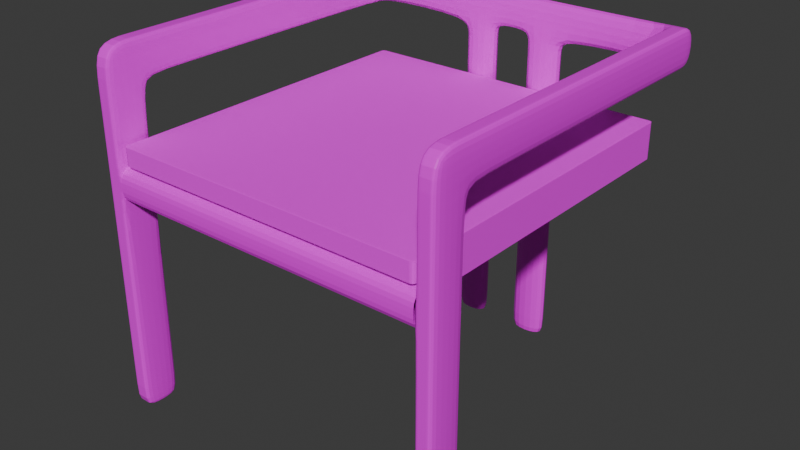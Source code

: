 # Source: silla.blend  (saved by Blender 4.1.23; exported with 4.5.12 LTS)
import bpy
from mathutils import Matrix  # noqa: F401  (used for matrix-valued properties, if any)

bpy.ops.wm.read_factory_settings(use_empty=True)
scene = bpy.context.scene
scene.name = 'Scene'

# ---- collections
col_collection = bpy.data.collections.new('Collection'); scene.collection.children.link(col_collection)

# ---- images (referenced by path relative to the original .blend; pixels are not part of the script)
import os
ASSET_DIR = os.environ.get("B2B_ASSET_DIR", "")  # directory of the original .blend (textures are referenced by path, not embedded)
HERE = os.path.dirname(os.path.abspath(__file__))  # packed textures are extracted next to this script under _unpacked/

def load_image(name, relpath, width, height, colorspace="sRGB"):
    """Load a texture the original file referenced (path relative to the .blend, or extracted next to this script)."""
    p = next((c for c in (os.path.join(HERE, relpath), os.path.join(ASSET_DIR, relpath)) if relpath and os.path.exists(c)), "")
    if p:
        img = bpy.data.images.load(p, check_existing=True)
        img.name = name
    else:  # same state as the original file: an image datablock whose file is absent (Cycles renders it pink)
        img = bpy.data.images.new(name, width, height)
        img.source = "FILE"
        img.filepath = "//" + (relpath or name)
    img.colorspace_settings.name = colorspace
    return img
img_wood051_1k_jpg_color_jpg = load_image('Wood051_1K-JPG_Color.jpg', 'Wood051_1K-JPG_Color.jpg', 1024, 1024, 'sRGB')
img_fabric061_1k_jpg_color_jpg = load_image('Fabric061_1K-JPG_Color.jpg', 'Fabric061_1K-JPG_Color.jpg', 1024, 1024, 'sRGB')

# ---- materials (node trees are filled in below, after node groups)
mat_estructura = bpy.data.materials.new('estructura')
mat_estructura.use_transparent_shadow = False
mat_asiento = bpy.data.materials.new('asiento')
mat_asiento.alpha_threshold = 0.0
mat_asiento.use_transparent_shadow = False
mat_asiento.roughness = 0.5
mat_asiento.line_color = (0.0, 0.0, 0.0, 1.0)

# ---- material node trees
mat_estructura.use_nodes = True; mat_estructura.node_tree.nodes.clear()
_N = mat_estructura.node_tree.nodes; _L = mat_estructura.node_tree.links
n0 = _N.new('ShaderNodeBsdfPrincipled'); n0.name = 'Principled BSDF'; n0.location = (10, 300)
n0.inputs[2].default_value = 0.2045
n1 = _N.new('ShaderNodeOutputMaterial'); n1.name = 'Material Output'; n1.location = (300, 300)
n2 = _N.new('ShaderNodeTexImage'); n2.name = 'Image Texture'; n2.location = (-356, 250)
n2.image = img_wood051_1k_jpg_color_jpg
_L.new(n0.outputs[0], n1.inputs[0])
_L.new(n2.outputs[0], n0.inputs[0])
n1.is_active_output = True
mat_asiento.use_nodes = True; mat_asiento.node_tree.nodes.clear()
_N = mat_asiento.node_tree.nodes; _L = mat_asiento.node_tree.links
n0 = _N.new('ShaderNodeOutputMaterial'); n0.name = 'Material Output'; n0.location = (300, 300)
n1 = _N.new('ShaderNodeBsdfPrincipled'); n1.name = 'Principled BSDF'; n1.location = (10, 300)
n1.inputs[2].default_value = 1.0
n1.inputs[3].default_value = 1.45
n2 = _N.new('ShaderNodeTexImage'); n2.name = 'Image Texture'; n2.location = (-465, 174)
n2.image = img_fabric061_1k_jpg_color_jpg
_L.new(n1.outputs[0], n0.inputs[0])
_L.new(n2.outputs[0], n1.inputs[0])
n0.is_active_output = True

# ---- world
world_world = bpy.data.worlds.new('World'); scene.world = world_world
world_world.use_nodes = True; world_world.node_tree.nodes.clear()
_N = world_world.node_tree.nodes; _L = world_world.node_tree.links
n0 = _N.new('ShaderNodeOutputWorld'); n0.name = 'World Output'; n0.location = (300, 300)
n1 = _N.new('ShaderNodeBackground'); n1.name = 'Background'; n1.location = (10, 300)
n1.inputs[0].default_value = (0.05088, 0.05088, 0.05088, 1.0)
_L.new(n1.outputs[0], n0.inputs[0])
n0.is_active_output = True
world_world.color = (0.05088, 0.05088, 0.05088)
world_world.use_sun_shadow = False
world_world.sun_shadow_jitter_overblur = 0.0

# ---- meshes
me_cube_002 = bpy.data.meshes.new('Cube.002')
me_cube_002.from_pydata([(-2.0, -1.0, -1.0), (-2.0, -1.0, 1.0), (-2.0, 1.0, -1.0), (-2.0, 1.0, 1.0), (1.192e-07, -1.0, -1.0), (1.192e-07, -1.0, 1.0), (1.192e-07, 1.0, -1.0), (1.192e-07, 1.0, 1.0), (-2.0, -1.0, 0.2), (-2.0, 1.0, 0.2), (1.192e-07, 1.0, 0.2), (1.192e-07, -1.0, 0.2), (-2.0, -1.0, 0.4), (-2.0, 1.0, 0.4), (1.192e-07, 1.0, 0.4), (1.192e-07, -1.0, 0.4), (1.192e-07, 1.0, 0.4), (1.192e-07, 1.0, 0.2), (1.192e-07, -1.0, 0.4), (1.192e-07, -1.0, 0.2), (-2.0, -1.0, 0.799), (-2.0, 1.0, 0.799), (1.192e-07, 1.0, 0.799), (1.192e-07, -1.0, 0.799), (-2.0, 19.0, 1.0), (1.192e-07, 19.0, 1.0), (-2.0, 19.0, 0.799), (1.192e-07, 19.0, 0.799), (-1.919, 17.49, 1.002), (-1.919, 17.49, 0.8006), (1.192e-07, 17.02, 0.799), (0.08136, 17.49, 1.002), (1.192e-07, 19.0, 1.0), (1.192e-07, 19.0, 0.799), (1.192e-07, 17.02, 1.0), (1.192e-07, 17.02, 0.799), (-2.0, 17.99, 1.0), (1.192e-07, 17.99, 1.0), (-2.0, 17.99, 0.799), (1.192e-07, 17.99, 0.799), (1.192e-07, 17.99, 1.0), (1.192e-07, 17.99, 0.799), (16.0, 19.0, 1.0), (16.0, 19.0, 0.799), (16.0, 17.99, 1.0), (16.0, 17.99, 0.799), (12.0, 17.99, 1.0), (12.0, 19.0, 1.0), (12.0, 19.0, 0.799), (12.0, 17.99, 0.799), (18.0, 19.0, 1.0), (18.0, 19.0, 0.799), (18.0, 17.99, 1.0), (18.0, 17.99, 0.799), (16.0, 19.0, -1.001), (16.0, 17.99, -1.001), (12.0, 19.0, -1.001), (12.0, 17.99, -1.001), (38.0, 19.0, 1.0), (38.0, 19.0, 0.799), (38.0, 17.99, 1.0), (38.0, 17.99, 0.799), (36.0, 19.0, 0.799), (36.0, 17.99, 0.799), (36.0, 19.0, 1.0), (36.0, 17.99, 1.0), (38.0, -1.01, 0.799), (38.0, -1.01, 1.0), (36.0, -1.01, 0.799), (36.0, -1.01, 1.0), (19.8, 17.99, 0.799), (19.8, 17.99, 1.0), (19.8, 19.0, 0.799), (19.8, 19.0, 1.0), (24.09, 19.0, 0.799), (24.09, 19.0, 1.0), (24.09, 17.99, 0.799), (24.09, 17.99, 1.0), (24.09, 17.99, -1.001), (19.8, 17.99, -1.001), (19.8, 19.0, -1.001), (24.09, 19.0, -1.001), (38.0, 0.9852, 1.0), (38.0, 0.9852, 0.799), (36.0, 0.9852, 0.799), (36.0, 0.9852, 1.0), (38.0, -1.01, -1.001), (36.0, -1.01, -1.001), (36.0, 0.9852, -1.001), (38.0, 0.9852, -1.001), (1.192e-07, 1.0, 0.4), (1.192e-07, 1.0, 0.2), (1.192e-07, -1.0, 0.4), (1.192e-07, -1.0, 0.2), (36.0, 1.0, 0.4), (36.0, 1.0, 0.2), (36.0, -1.0, 0.4), (36.0, -1.0, 0.2), (36.0, -1.01, 0.2001), (38.0, -1.01, 0.2001), (36.0, 0.9852, 0.2001), (38.0, 0.9852, 0.2001), (38.0, -1.01, 0.401), (38.0, 0.9852, 0.401), (36.0, -1.01, 0.401), (36.0, 0.9852, 0.401), (19.98, 1.0, 0.2), (19.98, -1.0, 0.2), (19.98, 1.0, 0.4), (19.98, -1.0, 0.4), (23.98, 1.0, 0.2), (23.98, 1.0, 0.4), (23.98, -1.0, 0.4), (23.98, -1.0, 0.2), (15.98, -1.0, 0.2), (15.98, 1.0, 0.2), (15.98, 1.0, 0.4), (15.98, -1.0, 0.4), (12.07, -1.0, 0.2), (12.07, 1.0, 0.2), (12.07, 1.0, 0.4), (12.07, -1.0, 0.4), (-2.0, 1.0, 0.3), (1.192e-07, 1.0, 0.3), (1.192e-07, -1.0, 0.3), (-2.0, -1.0, 0.3), (1.192e-07, 1.0, 0.3), (1.192e-07, -1.0, 0.3), (1.192e-07, 1.0, 0.3), (1.192e-07, -1.0, 0.3), (36.0, 1.0, 0.3), (36.0, -1.0, 0.3), (19.98, -1.0, 0.3), (19.98, 1.0, 0.3), (23.98, -1.0, 0.3), (23.98, 1.0, 0.3), (15.98, 1.0, 0.3), (15.98, -1.0, 0.3), (12.07, -1.0, 0.3), (12.07, 1.0, 0.3), (19.89, 18.0, 0.2999), (19.89, 18.0, 0.2011), (24.04, 18.0, 0.2011), (24.04, 18.0, 0.2999), (12.07, 1.0, 0.2), (15.98, 1.0, 0.2), (15.98, 1.0, 0.3), (12.07, 1.0, 0.3), (12.03, 18.0, 0.2004), (15.99, 18.0, 0.2004), (15.99, 18.0, 0.2999), (12.03, 18.0, 0.2999), (24.09, 19.0, 0.2023), (19.8, 19.0, 0.2023), (24.09, 19.0, 0.2999), (19.8, 19.0, 0.2999), (16.0, 19.0, 0.2008), (12.0, 19.0, 0.2008), (16.0, 19.0, 0.2999), (12.0, 19.0, 0.2999), (24.09, 19.0, 0.3527), (19.8, 19.0, 0.3527), (24.04, 17.99, 0.3528), (19.88, 17.99, 0.3528), (24.04, 17.55, 0.2011), (24.04, 17.55, 0.2999), (19.89, 17.55, 0.2999), (19.89, 17.55, 0.2011), (24.09, 19.0, -0.9645), (19.8, 19.0, -0.9645), (24.09, 17.99, -0.9645), (19.8, 17.99, -0.9645), (24.09, 19.0, 0.7542), (19.8, 19.0, 0.7542), (19.81, 17.99, 0.7542), (24.09, 17.99, 0.7542), (16.0, 19.0, 0.7462), (12.0, 17.99, 0.7462), (12.0, 19.0, 0.7462), (16.0, 17.99, 0.7462), (12.03, 17.99, 0.3385), (12.0, 19.0, 0.3384), (15.99, 17.99, 0.3385), (16.0, 19.0, 0.3384), (12.0, 19.0, -0.9591), (16.0, 19.0, -0.9591), (16.0, 17.99, -0.9591), (12.0, 17.99, -0.9591), (12.03, 17.65, 0.2999), (12.03, 17.65, 0.2004), (15.99, 17.65, 0.2004), (15.99, 17.65, 0.2999), (23.99, 1.371, 0.3), (19.98, 1.371, 0.3), (23.99, 1.371, 0.2), (19.98, 1.371, 0.2), (-2.0, 1.0, -0.9384), (1.192e-07, 1.0, -0.9384), (1.192e-07, -1.0, -0.9384), (-2.0, -1.0, -0.9384), (36.0, -1.01, -0.9531), (36.0, 0.9852, -0.9531), (38.0, -1.01, -0.9531), (38.0, 0.9852, -0.9531), (38.0, 1.502, 0.799), (36.0, 1.502, 1.0), (38.0, 1.502, 1.0), (36.0, 1.502, 0.799), (-2.0, 1.644, 0.799), (1.192e-07, 1.644, 0.799), (-2.0, 1.644, 1.0), (1.192e-07, 1.644, 1.0), (38.0, 17.35, 0.799), (36.0, 17.35, 1.0), (38.0, 17.35, 1.0), (36.0, 17.35, 0.799), (37.48, 19.0, 0.799), (37.48, 19.0, 1.0), (37.48, 17.99, 0.799), (37.48, 17.99, 1.0), (37.48, -1.01, 0.799), (37.48, -1.01, 1.0), (37.48, 0.9852, 0.799), (37.48, 0.9852, 1.0), (37.48, -1.01, -1.001), (37.48, 0.9852, -1.001), (37.48, 0.9852, 0.2001), (37.48, -1.01, 0.2001), (37.48, -1.01, 0.401), (37.48, 0.9852, 0.401), (37.48, 0.9852, -0.9531), (37.48, -1.01, -0.9531), (37.48, 1.502, 1.0), (37.48, 1.502, 0.799), (37.48, 17.35, 0.799), (37.48, 17.35, 1.0), (36.48, 17.99, 0.799), (36.48, 17.99, 1.0), (36.48, -1.01, 0.799), (36.48, -1.01, 1.0), (36.48, 0.9852, 0.799), (36.48, -1.01, -1.001), (36.48, 0.9852, -1.001), (36.48, 0.9852, 0.2001), (36.48, 0.9852, 0.401), (36.48, 0.9852, -0.9531), (36.48, 1.502, 0.799), (36.48, 17.35, 0.799), (36.48, 19.0, 0.799), (36.48, 19.0, 1.0), (36.48, 0.9852, 1.0), (36.48, -1.01, 0.2001), (36.48, -1.01, 0.401), (36.48, -1.01, -0.9531), (36.48, 1.502, 1.0), (36.48, 17.35, 1.0), (-1.609, 1.0, -1.0), (-1.609, 1.0, 1.0), (-1.609, -1.0, -1.0), (-1.609, -1.0, 1.0), (-1.609, -1.0, 0.2), (-1.609, 1.0, 0.2), (-1.609, -1.0, 0.4), (-1.609, 1.0, 0.4), (-1.609, -1.0, 0.799), (-1.609, 1.0, 0.799), (-1.609, 19.0, 1.0), (-1.609, 19.0, 0.799), (-1.527, 17.49, 1.002), (-1.543, 17.39, 0.8003), (-1.609, 17.99, 1.0), (-1.609, 17.99, 0.799), (-1.609, 1.0, 0.3), (-1.609, -1.0, 0.3), (-1.609, 1.0, -0.9384), (-1.609, -1.0, -0.9384), (-1.609, 1.644, 0.799), (-1.609, 1.644, 1.0), (-0.4915, 1.0, 1.0), (-0.4915, -1.0, -1.0), (-0.4915, 1.0, 0.2), (-0.4915, 1.0, 0.4), (-0.4915, 1.0, 0.799), (-0.4915, 19.0, 1.0), (-0.4915, 19.0, 0.799), (-0.4716, 17.13, 0.7994), (-0.4915, 17.99, 0.799), (-0.4915, 1.0, 0.3), (-0.4915, 1.0, -0.9384), (-0.4915, 1.644, 0.799), (-0.4915, 1.0, -1.0), (-0.4915, -1.0, 1.0), (-0.4915, -1.0, 0.2), (-0.4915, -1.0, 0.4), (-0.4915, -1.0, 0.799), (-0.4102, 17.49, 1.002), (-0.4915, 17.99, 1.0), (-0.4915, -1.0, 0.3), (-0.4915, -1.0, -0.9384), (-0.4915, 1.644, 1.0), (16.0, 19.0, 0.1782), (12.0, 19.0, 0.1782), (15.99, 18.0, 0.1778), (12.03, 18.0, 0.1778), (24.09, 19.0, 0.1695), (19.8, 19.0, 0.1695), (19.89, 17.99, 0.1684), (24.04, 17.99, 0.1684)], [], [(20, 1, 3, 21), (38, 36, 24, 26), (22, 7, 5, 23), (264, 259, 1, 20), (290, 6, 4, 279), (257, 3, 1, 259), (275, 260, 8, 199), (197, 10, 11, 198), (288, 280, 10, 197), (199, 8, 9, 196), (273, 262, 12, 125), (11, 10, 17, 19), (287, 281, 14, 123), (125, 12, 13, 122), (19, 17, 91, 93), (124, 11, 19, 127), (123, 14, 16, 126), (14, 15, 18, 16), (262, 264, 20, 12), (14, 22, 23, 15), (281, 282, 22, 14), (12, 20, 21, 13), (284, 283, 25, 27), (271, 38, 26, 267), (296, 37, 25, 283), (27, 25, 32, 33), (211, 209, 30, 31), (299, 211, 31, 295), (276, 208, 29, 269), (208, 210, 28, 29), (47, 46, 44, 42), (37, 31, 34, 40), (31, 30, 35, 34), (39, 27, 33, 41), (30, 39, 41, 35), (25, 37, 40, 32), (34, 35, 41, 40), (295, 31, 37, 296), (269, 29, 38, 271), (29, 28, 36, 38), (45, 43, 51, 53), (185, 186, 55, 54), (48, 47, 42, 43), (46, 49, 45, 44), (40, 41, 49, 46), (33, 32, 47, 48), (41, 33, 48, 49), (32, 40, 46, 47), (218, 216, 59, 61), (43, 42, 50, 51), (44, 45, 53, 52), (42, 44, 52, 50), (57, 56, 54, 55), (186, 187, 57, 55), (187, 184, 56, 57), (184, 185, 54, 56), (60, 61, 59, 58), (216, 217, 58, 59), (83, 82, 67, 66), (217, 219, 60, 58), (75, 77, 65, 64), (77, 76, 63, 65), (74, 75, 64, 62), (76, 74, 62, 63), (221, 220, 66, 67), (85, 84, 68, 69), (250, 85, 69, 239), (253, 200, 87, 241), (53, 51, 72, 70), (51, 50, 73, 72), (52, 53, 70, 71), (50, 52, 71, 73), (168, 170, 78, 81), (72, 73, 75, 74), (71, 70, 76, 77), (73, 71, 77, 75), (79, 80, 81, 78), (169, 168, 81, 80), (171, 169, 80, 79), (170, 171, 79, 78), (233, 204, 83, 222), (254, 205, 85, 250), (205, 207, 84, 85), (204, 206, 82, 83), (225, 89, 86, 224), (200, 201, 88, 87), (203, 202, 86, 89), (230, 203, 89, 225), (113, 110, 95, 97), (126, 16, 90, 128), (16, 18, 92, 90), (127, 19, 93, 129), (137, 114, 107, 132), (135, 111, 94, 130), (111, 112, 96, 94), (134, 113, 97, 131), (229, 103, 101, 226), (103, 102, 99, 101), (116, 117, 109, 108), (252, 104, 98, 251), (238, 68, 104, 252), (68, 84, 105, 104), (83, 66, 102, 103), (222, 83, 103, 229), (136, 116, 108, 133), (114, 115, 106, 107), (132, 107, 113, 134), (108, 109, 112, 111), (133, 108, 111, 135), (107, 106, 110, 113), (118, 119, 115, 114), (139, 120, 116, 136), (120, 121, 117, 116), (138, 118, 114, 137), (129, 93, 118, 138), (90, 92, 121, 120), (128, 90, 120, 139), (93, 91, 119, 118), (91, 128, 139, 119), (92, 129, 138, 121), (121, 138, 137, 117), (139, 136, 146, 147), (165, 164, 142, 143), (109, 132, 134, 112), (115, 136, 133, 106), (112, 134, 131, 96), (110, 135, 130, 95), (117, 137, 132, 109), (18, 127, 129, 92), (17, 126, 128, 91), (10, 123, 126, 17), (15, 124, 127, 18), (8, 125, 122, 9), (280, 287, 123, 10), (260, 273, 125, 8), (166, 165, 143, 140), (164, 167, 141, 142), (167, 166, 140, 141), (189, 188, 151, 148), (136, 115, 145, 146), (119, 139, 147, 144), (115, 119, 144, 145), (190, 189, 148, 149), (188, 191, 150, 151), (191, 190, 149, 150), (140, 155, 153, 141), (155, 154, 152, 153), (154, 143, 142, 152), (160, 162, 143, 154), (161, 160, 154, 155), (163, 161, 155, 140), (162, 163, 140, 143), (159, 158, 156, 157), (151, 159, 157, 148), (158, 150, 149, 156), (183, 182, 150, 158), (182, 180, 151, 150), (180, 181, 159, 151), (181, 183, 158, 159), (175, 174, 163, 162), (174, 173, 161, 163), (173, 172, 160, 161), (172, 175, 162, 160), (195, 193, 166, 167), (194, 195, 167, 164), (193, 192, 165, 166), (192, 194, 164, 165), (307, 306, 171, 170), (306, 305, 169, 171), (305, 304, 168, 169), (304, 307, 170, 168), (74, 76, 175, 172), (72, 74, 172, 173), (70, 72, 173, 174), (76, 70, 174, 175), (48, 43, 176, 178), (49, 48, 178, 177), (45, 49, 177, 179), (43, 45, 179, 176), (178, 176, 183, 181), (177, 178, 181, 180), (179, 177, 180, 182), (176, 179, 182, 183), (301, 300, 185, 184), (303, 301, 184, 187), (302, 303, 187, 186), (300, 302, 186, 185), (146, 145, 190, 191), (147, 146, 191, 188), (145, 144, 189, 190), (144, 147, 188, 189), (135, 110, 194, 192), (133, 135, 192, 193), (110, 106, 195, 194), (106, 133, 193, 195), (0, 199, 196, 2), (290, 288, 197, 6), (6, 197, 198, 4), (258, 275, 199, 0), (226, 101, 203, 230), (101, 99, 202, 203), (98, 100, 201, 200), (251, 98, 200, 253), (212, 214, 206, 204), (213, 215, 207, 205), (255, 213, 205, 254), (234, 212, 204, 233), (21, 3, 210, 208), (265, 21, 208, 276), (278, 7, 211, 299), (7, 22, 209, 211), (218, 61, 212, 234), (237, 65, 213, 255), (65, 63, 215, 213), (61, 60, 214, 212), (60, 219, 235, 214), (236, 218, 234, 247), (247, 234, 233, 246), (214, 235, 232, 206), (99, 227, 231, 202), (243, 226, 230, 245), (240, 222, 229, 244), (66, 220, 228, 102), (102, 228, 227, 99), (244, 229, 226, 243), (245, 230, 225, 242), (242, 225, 224, 241), (206, 232, 223, 82), (246, 233, 222, 240), (202, 231, 224, 86), (82, 223, 221, 67), (239, 238, 220, 221), (249, 237, 219, 217), (248, 249, 217, 216), (236, 248, 216, 218), (63, 62, 248, 236), (62, 64, 249, 248), (64, 65, 237, 249), (69, 68, 238, 239), (207, 246, 240, 84), (88, 242, 241, 87), (201, 245, 242, 88), (105, 244, 243, 100), (84, 240, 244, 105), (100, 243, 245, 201), (215, 247, 246, 207), (63, 236, 247, 215), (219, 237, 255, 235), (235, 255, 254, 232), (227, 251, 253, 231), (220, 238, 252, 228), (228, 252, 251, 227), (232, 254, 250, 223), (231, 253, 241, 224), (223, 250, 239, 221), (3, 257, 277, 210), (282, 265, 276, 289), (279, 298, 275, 258), (2, 196, 274, 256), (292, 297, 273, 260), (9, 122, 272, 261), (285, 269, 271, 286), (28, 268, 270, 36), (289, 276, 269, 285), (210, 277, 268, 28), (36, 270, 266, 24), (286, 271, 267, 284), (26, 24, 266, 267), (13, 21, 265, 263), (293, 294, 264, 262), (122, 13, 263, 272), (297, 293, 262, 273), (196, 9, 261, 274), (298, 292, 260, 275), (278, 257, 259, 291), (2, 256, 258, 0), (294, 291, 259, 264), (23, 5, 291, 294), (7, 278, 291, 5), (198, 11, 292, 298), (124, 15, 293, 297), (15, 23, 294, 293), (39, 286, 284, 27), (209, 289, 285, 30), (30, 285, 286, 39), (11, 124, 297, 292), (4, 198, 298, 279), (22, 282, 289, 209), (257, 278, 299, 277), (256, 274, 288, 290), (261, 272, 287, 280), (268, 295, 296, 270), (277, 299, 295, 268), (270, 296, 283, 266), (267, 266, 283, 284), (263, 265, 282, 281), (272, 263, 281, 287), (274, 261, 280, 288), (256, 290, 279, 258), (156, 149, 302, 300), (149, 148, 303, 302), (148, 157, 301, 303), (157, 156, 300, 301), (152, 142, 307, 304), (153, 152, 304, 305), (141, 153, 305, 306), (142, 141, 306, 307)])
_uv = me_cube_002.uv_layers.new(name='UVMap')
_uv.uv.foreach_set('vector', [0.6259, 0.5939, 0.6259, 0.6251, 0.5948, 0.6251, 0.5948, 0.5939, 0.3307, 0.5939, 0.3307, 0.6251, 0.315, 0.6251, 0.315, 0.5939, 0.3446, 0.9692, 0.3446, 1.001, 0.3133, 1.001, 0.3133, 0.9692, 0.00382, 0.97, 0.00382, 1.001, 0.0007675, 1.001, 0.0007675, 0.97, 0.6402, 0.5934, 0.644, 0.5934, 0.644, 0.6244, 0.6402, 0.6244, 0.6306, 0.7193, 0.6276, 0.7193, 0.6276, 0.688, 0.6306, 0.688, 0.00382, 0.6983, 0.00382, 0.8763, 0.0007675, 0.8763, 0.0007675, 0.6983, 0.3446, 0.6979, 0.3446, 0.8756, 0.3133, 0.8756, 0.3133, 0.6979, 0.3029, 0.3232, 0.3029, 0.501, 0.299, 0.501, 0.299, 0.3232, 0.6259, 0.3238, 0.6259, 0.5008, 0.5948, 0.5008, 0.5948, 0.3238, 0.00382, 0.892, 0.00382, 0.9076, 0.0007675, 0.9076, 0.0007675, 0.892, 0.542, 0.06257, 0.542, 0.1126, 0.542, 0.1126, 0.542, 0.06257, 0.3029, 0.5166, 0.3029, 0.5322, 0.299, 0.5322, 0.299, 0.5166, 0.6259, 0.5163, 0.6259, 0.5319, 0.5948, 0.5319, 0.5948, 0.5163, 0.542, 0.06257, 0.542, 0.1126, 0.542, 0.1126, 0.542, 0.06257, 0.542, 0.06257, 0.542, 0.06257, 0.542, 0.06257, 0.542, 0.06257, 0.542, 0.1126, 0.542, 0.1126, 0.542, 0.1126, 0.542, 0.1126, 0.542, 0.1126, 0.542, 0.06257, 0.542, 0.06257, 0.542, 0.1126, 0.00382, 0.9076, 0.00382, 0.97, 0.0007675, 0.97, 0.0007675, 0.9076, 0.3446, 0.9069, 0.3446, 0.9692, 0.3133, 0.9692, 0.3133, 0.9069, 0.3029, 0.5322, 0.3029, 0.5945, 0.299, 0.5945, 0.299, 0.5322, 0.6259, 0.5319, 0.6259, 0.5939, 0.5948, 0.5939, 0.5948, 0.5319, 0.3029, 0.5945, 0.3029, 0.6259, 0.299, 0.6259, 0.299, 0.5945, 0.6316, 0.3302, 0.6285, 0.3302, 0.6285, 0.3146, 0.6316, 0.3146, 0.6394, 0.985, 0.6432, 0.985, 0.6432, 1.001, 0.6394, 1.001, 0.5571, 0.1284, 0.5571, 0.1284, 0.5571, 0.1284, 0.5571, 0.1284, 0.644, 0.5834, 0.644, 0.5834, 0.644, 0.3452, 0.6447, 0.338, 0.6394, 0.7293, 0.6432, 0.7293, 0.6438, 0.9772, 0.64, 0.9772, 0.6316, 0.5834, 0.6285, 0.5834, 0.6292, 0.338, 0.6321, 0.3394, 0.5848, 0.5939, 0.5848, 0.6251, 0.3385, 0.6254, 0.3385, 0.5941, 0.7371, 1.001, 0.7371, 0.985, 0.7683, 0.985, 0.7683, 1.001, 0.644, 0.3302, 0.6447, 0.338, 0.644, 0.3452, 0.644, 0.3302, 0.6019, 1.001, 0.5947, 0.9692, 0.5947, 0.9692, 0.5947, 1.001, 0.5571, 0.1032, 0.5571, 0.1284, 0.5571, 0.1284, 0.5571, 0.1032, 0.5571, 0.07891, 0.5571, 0.1032, 0.5571, 0.1032, 0.5571, 0.07891, 0.5571, 0.1284, 0.5571, 0.1032, 0.5571, 0.1032, 0.5571, 0.1284, 0.5947, 1.001, 0.5947, 0.9692, 0.6098, 0.9692, 0.6098, 1.001, 0.64, 0.9772, 0.6438, 0.9772, 0.6432, 0.985, 0.6394, 0.985, 0.6321, 0.3394, 0.6292, 0.338, 0.6285, 0.3302, 0.6316, 0.3302, 0.3385, 0.5941, 0.3385, 0.6254, 0.3307, 0.6251, 0.3307, 0.5939, 0.7679, 0.3302, 0.7679, 0.3146, 0.7834, 0.3146, 0.7834, 0.3302, 0.6256, 0.6947, 0.6098, 0.6947, 0.6098, 0.6882, 0.6256, 0.6882, 0.2053, 0.5945, 0.2053, 0.6259, 0.1741, 0.6259, 0.1741, 0.5945, 0.11, 1.001, 0.11, 0.97, 0.1412, 0.97, 0.1412, 1.001, 0.01637, 1.001, 0.01637, 0.97, 0.11, 0.97, 0.11, 1.001, 0.299, 0.5945, 0.299, 0.6259, 0.2053, 0.6259, 0.2053, 0.5945, 0.644, 0.3302, 0.644, 0.3146, 0.737, 0.3146, 0.737, 0.3302, 0.6432, 1.001, 0.6432, 0.985, 0.7371, 0.985, 0.7371, 1.001, 0.9343, 0.3302, 0.9343, 0.3146, 0.9383, 0.3146, 0.9383, 0.3302, 0.1741, 0.5945, 0.1741, 0.6259, 0.1585, 0.6259, 0.1585, 0.5945, 0.1412, 1.001, 0.1412, 0.97, 0.1568, 0.97, 0.1568, 1.001, 0.7683, 1.001, 0.7683, 0.985, 0.784, 0.985, 0.784, 1.001, 0.737, 0.3302, 0.737, 0.3146, 0.7679, 0.3146, 0.7679, 0.3302, 0.1412, 0.6951, 0.11, 0.6951, 0.11, 0.6885, 0.1412, 0.6885, 0.3307, 0.3206, 0.315, 0.3206, 0.315, 0.3141, 0.3307, 0.3141, 0.2053, 0.3199, 0.1741, 0.3199, 0.1741, 0.3134, 0.2053, 0.3134, 0.6098, 1.001, 0.6098, 0.9692, 0.6256, 0.9692, 0.6256, 1.001, 0.006342, 0.5945, 0.006342, 0.6259, 0.002268, 0.6259, 0.002268, 0.5945, 0.3443, 0.9692, 0.3443, 1.001, 0.3132, 1.001, 0.3132, 0.9692, 0.9364, 1.001, 0.9364, 0.985, 0.9404, 0.985, 0.9404, 1.001, 0.8317, 1.001, 0.8317, 0.985, 0.9248, 0.985, 0.9248, 1.001, 0.2043, 1.001, 0.2043, 0.97, 0.2972, 0.97, 0.2972, 1.001, 0.1109, 0.5945, 0.1109, 0.6259, 0.01789, 0.6259, 0.01789, 0.5945, 0.8306, 0.3302, 0.8306, 0.3146, 0.9228, 0.3146, 0.9228, 0.3302, 0.3088, 1.001, 0.3088, 0.97, 0.3128, 0.97, 0.3128, 1.001, 0.595, 0.6251, 0.595, 0.5939, 0.626, 0.5939, 0.626, 0.6251, 0.9285, 0.719, 0.9248, 0.719, 0.9248, 0.6878, 0.9285, 0.6878, 0.301, 0.696, 0.2972, 0.696, 0.2972, 0.6885, 0.301, 0.6885, 0.7834, 0.3302, 0.7834, 0.3146, 0.7974, 0.3146, 0.7974, 0.3302, 0.1585, 0.5945, 0.1585, 0.6259, 0.1444, 0.6259, 0.1444, 0.5945, 0.1568, 1.001, 0.1568, 0.97, 0.1708, 0.97, 0.1708, 1.001, 0.784, 1.001, 0.784, 0.985, 0.7981, 0.985, 0.7981, 1.001, 0.6256, 0.6939, 0.6098, 0.6939, 0.6098, 0.6882, 0.6256, 0.6882, 0.1444, 0.5945, 0.1444, 0.6259, 0.1109, 0.6259, 0.1109, 0.5945, 0.1708, 1.001, 0.1708, 0.97, 0.2043, 0.97, 0.2043, 1.001, 0.7981, 1.001, 0.7981, 0.985, 0.8317, 0.985, 0.8317, 1.001, 0.7974, 0.3302, 0.7974, 0.3146, 0.8306, 0.3146, 0.8306, 0.3302, 0.1444, 0.3191, 0.1109, 0.3191, 0.1109, 0.3134, 0.1444, 0.3134, 0.3307, 0.3197, 0.315, 0.3197, 0.315, 0.3141, 0.3307, 0.3141, 0.2043, 0.6943, 0.1709, 0.6943, 0.1708, 0.6885, 0.2043, 0.6885, 0.9343, 0.5856, 0.9383, 0.5856, 0.9383, 0.5936, 0.9343, 0.5936, 0.9285, 0.7271, 0.9248, 0.7271, 0.9248, 0.719, 0.9285, 0.719, 0.587, 0.6251, 0.587, 0.5939, 0.595, 0.5939, 0.595, 0.6251, 0.3524, 0.9692, 0.3524, 1.001, 0.3443, 1.001, 0.3443, 0.9692, 0.9343, 0.5936, 0.9383, 0.5936, 0.9383, 0.6245, 0.9343, 0.6245, 0.626, 0.3215, 0.595, 0.3215, 0.595, 0.3141, 0.626, 0.3141, 0.3443, 0.6956, 0.3132, 0.6956, 0.3132, 0.6882, 0.3443, 0.6882, 0.006342, 0.3209, 0.002268, 0.3209, 0.002268, 0.3134, 0.006342, 0.3134, 0.8298, 0.6244, 0.8298, 0.5934, 0.9228, 0.5934, 0.9228, 0.6244, 0.542, 0.1126, 0.542, 0.1126, 0.542, 0.1126, 0.542, 0.1126, 0.542, 0.1126, 0.542, 0.06257, 0.542, 0.06257, 0.542, 0.1126, 0.542, 0.06257, 0.542, 0.06257, 0.542, 0.06257, 0.542, 0.06257, 0.1411, 0.892, 0.1411, 0.8763, 0.1722, 0.8763, 0.1722, 0.892, 0.1117, 0.5166, 0.1117, 0.5322, 0.01789, 0.5322, 0.01789, 0.5166, 0.8308, 0.7193, 0.8308, 0.688, 0.9248, 0.688, 0.9248, 0.7193, 0.2035, 0.892, 0.2035, 0.8763, 0.2972, 0.8763, 0.2972, 0.892, 0.006342, 0.5324, 0.002268, 0.5324, 0.002268, 0.501, 0.006342, 0.501, 0.3443, 0.907, 0.3132, 0.907, 0.3132, 0.8757, 0.3443, 0.8757, 0.7682, 0.7193, 0.7682, 0.688, 0.7995, 0.688, 0.7995, 0.7193, 0.301, 0.9078, 0.2972, 0.9078, 0.2972, 0.8763, 0.301, 0.8763, 0.301, 0.97, 0.2972, 0.97, 0.2972, 0.9078, 0.301, 0.9078, 0.626, 0.5939, 0.595, 0.5939, 0.595, 0.532, 0.626, 0.532, 0.3443, 0.9692, 0.3132, 0.9692, 0.3132, 0.907, 0.3443, 0.907, 0.006342, 0.5945, 0.002268, 0.5945, 0.002268, 0.5324, 0.006342, 0.5324, 0.1742, 0.5166, 0.1742, 0.5322, 0.143, 0.5322, 0.143, 0.5166, 0.7678, 0.6244, 0.7678, 0.5934, 0.7988, 0.5934, 0.7988, 0.6244, 0.1722, 0.892, 0.1722, 0.8763, 0.2035, 0.8763, 0.2035, 0.892, 0.7995, 0.7193, 0.7995, 0.688, 0.8308, 0.688, 0.8308, 0.7193, 0.143, 0.5166, 0.143, 0.5322, 0.1117, 0.5322, 0.1117, 0.5166, 0.7988, 0.6244, 0.7988, 0.5934, 0.8298, 0.5934, 0.8298, 0.6244, 0.7375, 0.6244, 0.7375, 0.5934, 0.7678, 0.5934, 0.7678, 0.6244, 0.2048, 0.5166, 0.2048, 0.5322, 0.1742, 0.5322, 0.1742, 0.5166, 0.7376, 0.7193, 0.7376, 0.688, 0.7682, 0.688, 0.7682, 0.7193, 0.1105, 0.892, 0.1105, 0.8763, 0.1411, 0.8763, 0.1411, 0.892, 0.01637, 0.892, 0.01637, 0.8763, 0.1105, 0.8763, 0.1105, 0.892, 0.6432, 0.7193, 0.6432, 0.688, 0.7376, 0.688, 0.7376, 0.7193, 0.299, 0.5166, 0.299, 0.5322, 0.2048, 0.5322, 0.2048, 0.5166, 0.644, 0.6244, 0.644, 0.5934, 0.7375, 0.5934, 0.7375, 0.6244, 0.299, 0.501, 0.299, 0.5166, 0.2048, 0.5166, 0.2048, 0.501, 0.01637, 0.9076, 0.01637, 0.892, 0.1105, 0.892, 0.1105, 0.9076, 0.1105, 0.9076, 0.1105, 0.892, 0.1411, 0.892, 0.1411, 0.9076, 0.3242, 0.1019, 0.4221, 0.1019, 0.4221, 0.1019, 0.3242, 0.1019, 0.6029, 0.8912, 0.6029, 0.8758, 0.6099, 0.8758, 0.6099, 0.8912, 0.1722, 0.9076, 0.1722, 0.892, 0.2035, 0.892, 0.2035, 0.9076, 0.1742, 0.501, 0.1742, 0.5166, 0.143, 0.5166, 0.143, 0.501, 0.2035, 0.9076, 0.2035, 0.892, 0.2972, 0.892, 0.2972, 0.9076, 0.1117, 0.501, 0.1117, 0.5166, 0.01789, 0.5166, 0.01789, 0.501, 0.1411, 0.9076, 0.1411, 0.892, 0.1722, 0.892, 0.1722, 0.9076, 0.542, 0.06257, 0.542, 0.06257, 0.542, 0.06257, 0.542, 0.06257, 0.542, 0.1126, 0.542, 0.1126, 0.542, 0.1126, 0.542, 0.1126, 0.542, 0.1126, 0.542, 0.1126, 0.542, 0.1126, 0.542, 0.1126, 0.542, 0.06257, 0.542, 0.06257, 0.542, 0.06257, 0.542, 0.06257, 0.6259, 0.5008, 0.6259, 0.5163, 0.5948, 0.5163, 0.5948, 0.5008, 0.3029, 0.501, 0.3029, 0.5166, 0.299, 0.5166, 0.299, 0.501, 0.00382, 0.8763, 0.00382, 0.892, 0.0007675, 0.892, 0.0007675, 0.8763, 0.7988, 0.9781, 0.8312, 0.9781, 0.8312, 0.9851, 0.7988, 0.9851, 0.8302, 0.337, 0.7981, 0.337, 0.7981, 0.3301, 0.8302, 0.3301, 0.3375, 0.5009, 0.3375, 0.5163, 0.3306, 0.5163, 0.3306, 0.5009, 0.336, 0.5008, 0.336, 0.5163, 0.3306, 0.5163, 0.3306, 0.5008, 0.4221, 0.1019, 0.4221, 0.1019, 0.4221, 0.1019, 0.4221, 0.1019, 0.3242, 0.1019, 0.3242, 0.1019, 0.3242, 0.1019, 0.3242, 0.1019, 0.4221, 0.1019, 0.3242, 0.1019, 0.3242, 0.1019, 0.4221, 0.1019, 0.7679, 0.3355, 0.7372, 0.3355, 0.7372, 0.3301, 0.7679, 0.3301, 0.7373, 0.9797, 0.7683, 0.9797, 0.7683, 0.9851, 0.7373, 0.9851, 0.6044, 0.8912, 0.6044, 0.8757, 0.6099, 0.8757, 0.6099, 0.8912, 0.3306, 0.5163, 0.315, 0.5163, 0.315, 0.5011, 0.3306, 0.5009, 0.1444, 0.5166, 0.1109, 0.5166, 0.1109, 0.5013, 0.1444, 0.5013, 0.6256, 0.8912, 0.6099, 0.8912, 0.6099, 0.8758, 0.6256, 0.876, 0.6256, 0.8995, 0.6099, 0.8995, 0.6099, 0.8912, 0.6256, 0.8912, 0.1444, 0.5248, 0.1109, 0.5248, 0.1109, 0.5166, 0.1444, 0.5166, 0.3306, 0.5245, 0.315, 0.5245, 0.315, 0.5163, 0.3306, 0.5163, 0.5102, 0.07547, 0.4061, 0.07547, 0.4063, 0.07414, 0.51, 0.07414, 0.2053, 0.5166, 0.1741, 0.5166, 0.1741, 0.5011, 0.2053, 0.5011, 0.3306, 0.5163, 0.315, 0.5163, 0.315, 0.5009, 0.3306, 0.5008, 0.6256, 0.8912, 0.6099, 0.8912, 0.6099, 0.8757, 0.6256, 0.8758, 0.6256, 0.8973, 0.6099, 0.8973, 0.6099, 0.8912, 0.6256, 0.8912, 0.3089, 0.07511, 0.2099, 0.07511, 0.2099, 0.07414, 0.3089, 0.07414, 0.3306, 0.5223, 0.315, 0.5223, 0.315, 0.5163, 0.3306, 0.5163, 0.2053, 0.5226, 0.1741, 0.5226, 0.1741, 0.5166, 0.2053, 0.5166, 0.2043, 0.963, 0.1709, 0.963, 0.1715, 0.9002, 0.204, 0.9002, 0.1709, 0.963, 0.1708, 0.963, 0.1708, 0.9002, 0.1715, 0.9002, 0.1444, 0.5875, 0.1109, 0.5875, 0.1109, 0.5248, 0.1444, 0.5248, 0.6256, 0.9622, 0.6098, 0.9622, 0.6099, 0.8995, 0.6256, 0.8995, 0.589, 0.5008, 0.589, 0.5163, 0.3375, 0.5163, 0.3375, 0.5009, 0.8298, 0.5877, 0.7988, 0.5877, 0.7981, 0.337, 0.8302, 0.337, 0.7995, 0.7251, 0.8308, 0.7251, 0.8312, 0.9781, 0.7988, 0.9781, 0.3503, 0.8913, 0.3503, 0.8757, 0.6029, 0.8758, 0.6029, 0.8912, 0.2039, 0.8714, 0.1715, 0.8714, 0.1709, 0.6943, 0.2043, 0.6943, 0.1715, 0.8714, 0.1708, 0.8716, 0.1708, 0.6943, 0.1709, 0.6943, 0.1444, 0.4962, 0.1109, 0.4962, 0.1109, 0.3191, 0.1444, 0.3191, 0.6256, 0.8709, 0.6099, 0.8707, 0.6098, 0.6939, 0.6256, 0.6939, 0.6256, 0.9692, 0.6098, 0.9692, 0.6098, 0.9622, 0.6256, 0.9622, 0.1444, 0.5945, 0.1109, 0.5945, 0.1109, 0.5875, 0.1444, 0.5875, 0.3307, 0.5939, 0.315, 0.5939, 0.315, 0.5869, 0.3307, 0.5869, 0.2043, 0.97, 0.1708, 0.97, 0.1709, 0.963, 0.2043, 0.963, 0.2053, 0.5945, 0.1741, 0.5945, 0.1741, 0.5863, 0.2053, 0.5863, 0.3307, 0.5939, 0.315, 0.5939, 0.315, 0.5857, 0.3307, 0.5857, 0.1412, 0.97, 0.11, 0.97, 0.11, 0.9617, 0.1412, 0.9617, 0.6256, 0.9692, 0.6098, 0.9692, 0.6098, 0.9609, 0.6256, 0.9609, 0.2053, 0.5863, 0.1741, 0.5863, 0.1741, 0.5226, 0.2053, 0.5226, 0.3307, 0.5857, 0.315, 0.5857, 0.315, 0.5223, 0.3306, 0.5223, 0.1412, 0.9617, 0.11, 0.9617, 0.1102, 0.898, 0.1411, 0.898, 0.6256, 0.9609, 0.6098, 0.9609, 0.6099, 0.8973, 0.6256, 0.8973, 0.2053, 0.4976, 0.1741, 0.4976, 0.1741, 0.3199, 0.2053, 0.3199, 0.3306, 0.4973, 0.315, 0.4974, 0.315, 0.3206, 0.3307, 0.3206, 0.1411, 0.8729, 0.1102, 0.8729, 0.11, 0.6951, 0.1412, 0.6951, 0.6256, 0.8722, 0.6099, 0.8722, 0.6098, 0.6947, 0.6256, 0.6947, 0.3446, 0.8913, 0.3446, 0.8756, 0.6044, 0.8757, 0.6044, 0.8912, 0.7376, 0.7193, 0.7682, 0.7193, 0.7683, 0.9797, 0.7373, 0.9797, 0.7678, 0.5934, 0.7375, 0.5934, 0.7372, 0.3355, 0.7679, 0.3355, 0.5948, 0.5008, 0.5948, 0.5163, 0.336, 0.5163, 0.336, 0.5008, 0.3446, 0.8913, 0.3446, 0.8756, 0.3503, 0.8757, 0.3503, 0.8913, 0.7995, 0.7193, 0.8308, 0.7193, 0.8308, 0.7251, 0.7995, 0.7251, 0.8298, 0.5934, 0.7988, 0.5934, 0.7988, 0.5877, 0.8298, 0.5877, 0.5948, 0.5008, 0.5948, 0.5163, 0.589, 0.5163, 0.589, 0.5008, 0.6259, 0.3142, 0.6259, 0.3238, 0.5948, 0.3238, 0.5948, 0.3142, 0.3029, 0.3135, 0.3029, 0.3232, 0.299, 0.3232, 0.299, 0.3135, 0.3446, 0.6883, 0.3446, 0.6979, 0.3133, 0.6979, 0.3133, 0.6883, 0.00382, 0.6887, 0.00382, 0.6983, 0.0007675, 0.6983, 0.0007675, 0.6887, 0.006342, 0.501, 0.002268, 0.501, 0.002268, 0.3209, 0.006342, 0.3209, 0.3443, 0.8757, 0.3132, 0.8757, 0.3132, 0.6956, 0.3443, 0.6956, 0.626, 0.5008, 0.595, 0.5008, 0.595, 0.3215, 0.626, 0.3215, 0.301, 0.8763, 0.2972, 0.8763, 0.2972, 0.696, 0.301, 0.696, 0.5998, 0.9692, 0.5998, 1.001, 0.3524, 1.001, 0.3524, 0.9692, 0.3406, 0.6251, 0.3406, 0.5939, 0.587, 0.5939, 0.587, 0.6251, 0.9285, 0.9751, 0.9248, 0.9751, 0.9248, 0.7271, 0.9285, 0.7271, 0.9343, 0.3401, 0.9383, 0.3401, 0.9383, 0.5856, 0.9343, 0.5856, 0.5948, 0.5939, 0.5948, 0.6251, 0.5848, 0.6251, 0.5848, 0.5939, 0.6316, 0.5934, 0.6285, 0.5934, 0.6285, 0.5834, 0.6316, 0.5834, 0.6394, 0.7193, 0.6432, 0.7193, 0.6432, 0.7293, 0.6394, 0.7293, 0.3446, 1.001, 0.3446, 0.9692, 0.3546, 0.9692, 0.3546, 1.001, 0.9343, 0.3302, 0.9383, 0.3302, 0.9383, 0.3401, 0.9343, 0.3401, 0.9285, 0.985, 0.9248, 0.985, 0.9248, 0.9751, 0.9285, 0.9751, 0.3307, 0.6251, 0.3307, 0.5939, 0.3406, 0.5939, 0.3406, 0.6251, 0.6098, 0.9692, 0.6098, 1.001, 0.5998, 1.001, 0.5998, 0.9692, 0.9404, 0.985, 0.9364, 0.985, 0.9364, 0.9751, 0.9404, 0.9751, 0.9266, 0.3302, 0.9343, 0.3302, 0.9343, 0.3401, 0.9266, 0.3401, 0.9266, 0.3401, 0.9343, 0.3401, 0.9343, 0.5856, 0.9266, 0.5856, 0.9404, 0.9751, 0.9364, 0.9751, 0.9364, 0.7271, 0.9404, 0.7271, 0.3128, 0.8763, 0.3088, 0.8763, 0.3088, 0.696, 0.3128, 0.696, 0.01415, 0.501, 0.006342, 0.501, 0.006342, 0.3209, 0.01415, 0.3209, 0.01415, 0.5945, 0.006342, 0.5945, 0.006342, 0.5324, 0.01415, 0.5324, 0.3128, 0.97, 0.3088, 0.97, 0.3088, 0.9078, 0.3128, 0.9078, 0.3128, 0.9078, 0.3088, 0.9078, 0.3088, 0.8763, 0.3128, 0.8763, 0.01415, 0.5324, 0.006342, 0.5324, 0.006342, 0.501, 0.01415, 0.501, 0.01415, 0.3209, 0.006342, 0.3209, 0.006342, 0.3134, 0.01415, 0.3134, 0.9266, 0.5936, 0.9343, 0.5936, 0.9343, 0.6245, 0.9266, 0.6245, 0.9404, 0.7271, 0.9364, 0.7271, 0.9364, 0.719, 0.9404, 0.719, 0.9266, 0.5856, 0.9343, 0.5856, 0.9343, 0.5936, 0.9266, 0.5936, 0.3128, 0.696, 0.3088, 0.696, 0.3088, 0.6885, 0.3128, 0.6885, 0.9404, 0.719, 0.9364, 0.719, 0.9364, 0.6878, 0.9404, 0.6878, 0.301, 1.001, 0.301, 0.97, 0.3088, 0.97, 0.3088, 1.001, 0.9285, 1.001, 0.9285, 0.985, 0.9364, 0.985, 0.9364, 1.001, 0.01415, 0.5945, 0.01415, 0.6259, 0.006342, 0.6259, 0.006342, 0.5945, 0.9266, 0.3302, 0.9266, 0.3146, 0.9343, 0.3146, 0.9343, 0.3302, 0.9228, 0.3302, 0.9228, 0.3146, 0.9266, 0.3146, 0.9266, 0.3302, 0.01789, 0.5945, 0.01789, 0.6259, 0.01415, 0.6259, 0.01415, 0.5945, 0.9248, 1.001, 0.9248, 0.985, 0.9285, 0.985, 0.9285, 1.001, 0.2972, 1.001, 0.2972, 0.97, 0.301, 0.97, 0.301, 1.001, 0.9228, 0.5856, 0.9266, 0.5856, 0.9266, 0.5936, 0.9228, 0.5936, 0.9228, 0.5936, 0.9266, 0.5936, 0.9266, 0.6245, 0.9228, 0.6245, 0.01789, 0.3209, 0.01415, 0.3209, 0.01415, 0.3134, 0.01789, 0.3134, 0.01789, 0.5324, 0.01415, 0.5324, 0.01415, 0.501, 0.01789, 0.501, 0.01789, 0.5945, 0.01415, 0.5945, 0.01415, 0.5324, 0.01789, 0.5324, 0.01789, 0.501, 0.01415, 0.501, 0.01415, 0.3209, 0.01789, 0.3209, 0.9228, 0.3401, 0.9266, 0.3401, 0.9266, 0.5856, 0.9228, 0.5856, 0.9228, 0.3302, 0.9266, 0.3302, 0.9266, 0.3401, 0.9228, 0.3401, 0.9364, 0.985, 0.9285, 0.985, 0.9285, 0.9751, 0.9364, 0.9751, 0.9364, 0.9751, 0.9285, 0.9751, 0.9285, 0.7271, 0.9364, 0.7271, 0.3088, 0.8763, 0.301, 0.8763, 0.301, 0.696, 0.3088, 0.696, 0.3088, 0.97, 0.301, 0.97, 0.301, 0.9078, 0.3088, 0.9078, 0.3088, 0.9078, 0.301, 0.9078, 0.301, 0.8763, 0.3088, 0.8763, 0.9364, 0.7271, 0.9285, 0.7271, 0.9285, 0.719, 0.9364, 0.719, 0.3088, 0.696, 0.301, 0.696, 0.301, 0.6885, 0.3088, 0.6885, 0.9364, 0.719, 0.9285, 0.719, 0.9285, 0.6878, 0.9364, 0.6878, 0.6276, 0.7193, 0.6306, 0.7193, 0.6306, 0.7293, 0.6276, 0.7293, 0.6402, 0.5934, 0.6316, 0.5934, 0.6316, 0.5834, 0.6402, 0.5834, 0.01254, 0.6887, 0.01254, 0.6983, 0.00382, 0.6983, 0.00382, 0.6887, 0.3146, 0.3135, 0.3146, 0.3232, 0.3116, 0.3232, 0.3116, 0.3135, 0.01254, 0.8763, 0.01254, 0.892, 0.00382, 0.892, 0.00382, 0.8763, 0.3146, 0.501, 0.3146, 0.5166, 0.3116, 0.5166, 0.3116, 0.501, 0.6404, 0.3435, 0.6321, 0.3394, 0.6316, 0.3302, 0.6402, 0.3302, 0.6282, 0.9772, 0.6312, 0.9772, 0.6306, 0.985, 0.6276, 0.985, 0.6402, 0.5834, 0.6316, 0.5834, 0.6321, 0.3394, 0.6404, 0.3435, 0.6276, 0.7293, 0.6306, 0.7293, 0.6312, 0.9772, 0.6282, 0.9772, 0.6276, 0.985, 0.6306, 0.985, 0.6306, 1.001, 0.6276, 1.001, 0.6402, 0.3302, 0.6316, 0.3302, 0.6316, 0.3146, 0.6402, 0.3146, 0.3146, 0.5945, 0.3146, 0.6259, 0.3116, 0.6259, 0.3116, 0.5945, 0.3146, 0.5322, 0.3146, 0.5945, 0.3116, 0.5945, 0.3116, 0.5322, 0.01254, 0.9076, 0.01254, 0.97, 0.00382, 0.97, 0.00382, 0.9076, 0.3146, 0.5166, 0.3146, 0.5322, 0.3116, 0.5322, 0.3116, 0.5166, 0.01254, 0.892, 0.01254, 0.9076, 0.00382, 0.9076, 0.00382, 0.892, 0.3146, 0.3232, 0.3146, 0.501, 0.3116, 0.501, 0.3116, 0.3232, 0.01254, 0.6983, 0.01254, 0.8763, 0.00382, 0.8763, 0.00382, 0.6983, 0.6394, 0.7193, 0.6306, 0.7193, 0.6306, 0.688, 0.6394, 0.688, 0.6285, 0.5934, 0.6316, 0.5934, 0.6316, 0.6244, 0.6285, 0.6244, 0.01254, 0.97, 0.01254, 1.001, 0.00382, 1.001, 0.00382, 0.97, 0.01637, 0.97, 0.01637, 1.001, 0.01254, 1.001, 0.01254, 0.97, 0.6432, 0.7193, 0.6394, 0.7193, 0.6394, 0.688, 0.6432, 0.688, 0.01637, 0.6983, 0.01637, 0.8763, 0.01254, 0.8763, 0.01254, 0.6983, 0.01637, 0.892, 0.01637, 0.9076, 0.01254, 0.9076, 0.01254, 0.892, 0.01637, 0.9076, 0.01637, 0.97, 0.01254, 0.97, 0.01254, 0.9076, 0.644, 0.3302, 0.6402, 0.3302, 0.6402, 0.3146, 0.644, 0.3146, 0.644, 0.5834, 0.6402, 0.5834, 0.6404, 0.3435, 0.644, 0.3452, 0.644, 0.3452, 0.6404, 0.3435, 0.6402, 0.3302, 0.644, 0.3302, 0.01637, 0.8763, 0.01637, 0.892, 0.01254, 0.892, 0.01254, 0.8763, 0.01637, 0.6887, 0.01637, 0.6983, 0.01254, 0.6983, 0.01254, 0.6887, 0.644, 0.5934, 0.6402, 0.5934, 0.6402, 0.5834, 0.644, 0.5834, 0.6306, 0.7193, 0.6394, 0.7193, 0.6394, 0.7293, 0.6306, 0.7293, 0.3116, 0.3135, 0.3116, 0.3232, 0.3029, 0.3232, 0.3029, 0.3135, 0.3116, 0.501, 0.3116, 0.5166, 0.3029, 0.5166, 0.3029, 0.501, 0.6312, 0.9772, 0.64, 0.9772, 0.6394, 0.985, 0.6306, 0.985, 0.6306, 0.7293, 0.6394, 0.7293, 0.64, 0.9772, 0.6312, 0.9772, 0.6306, 0.985, 0.6394, 0.985, 0.6394, 1.001, 0.6306, 1.001, 0.3116, 0.5945, 0.3116, 0.6259, 0.3029, 0.6259, 0.3029, 0.5945, 0.3116, 0.5322, 0.3116, 0.5945, 0.3029, 0.5945, 0.3029, 0.5322, 0.3116, 0.5166, 0.3116, 0.5322, 0.3029, 0.5322, 0.3029, 0.5166, 0.3116, 0.3232, 0.3116, 0.501, 0.3029, 0.501, 0.3029, 0.3232, 0.6316, 0.5934, 0.6402, 0.5934, 0.6402, 0.6244, 0.6316, 0.6244, 0.6256, 0.8758, 0.6099, 0.8757, 0.6099, 0.8722, 0.6256, 0.8722, 0.1411, 0.8764, 0.1103, 0.8764, 0.1102, 0.8729, 0.1411, 0.8729, 0.3306, 0.5008, 0.315, 0.5009, 0.315, 0.4974, 0.3306, 0.4973, 0.2053, 0.5011, 0.1741, 0.5011, 0.1741, 0.4976, 0.2053, 0.4976, 0.6256, 0.876, 0.6099, 0.8758, 0.6099, 0.8707, 0.6256, 0.8709, 0.1444, 0.5013, 0.1109, 0.5013, 0.1109, 0.4962, 0.1444, 0.4962, 0.1715, 0.8765, 0.1708, 0.8767, 0.1708, 0.8716, 0.1715, 0.8714, 0.2039, 0.8765, 0.1715, 0.8765, 0.1715, 0.8714, 0.2039, 0.8714])
me_cube_002.materials.append(mat_estructura)
me_cube_002.update()
me_cube_002.normals_split_custom_set([tuple(v) for v in zip(*[iter([-1.0, 0.0, 0.0, -1.0, 0.0, 0.0, -1.0, 0.0, 0.0, -1.0, 0.0, 0.0, -1.0, 0.0, 0.0, -1.0, 0.0, 0.0, -1.0, 0.0, 0.0, -1.0, 0.0, 0.0, 1.0, 0.0, 0.0, 1.0, 0.0, 0.0, 1.0, 0.0, 0.0, 1.0, 0.0, 0.0, 0.0, -1.0, 0.0, 0.0, -1.0, 0.0, 0.0, -1.0, 0.0, 0.0, -1.0, 0.0, 0.0, 0.0, -1.0, 0.0, 0.0, -1.0, 0.0, 0.0, -1.0, 0.0, 0.0, -1.0, 0.0, 0.0, 1.0, 0.0, 0.0, 1.0, 0.0, 0.0, 1.0, 0.0, 0.0, 1.0, 0.0, -1.0, 0.0, 0.0, -1.0, 0.0, 0.0, -1.0, 0.0, 0.0, -1.0, 0.0, 1.0, 0.0, 0.0, 1.0, 0.0, 0.0, 1.0, 0.0, 0.0, 1.0, 0.0, 0.0, 0.0, 1.0, 0.0, 0.0, 1.0, 0.0, 0.0, 1.0, 0.0, 0.0, 1.0, 0.0, -1.0, 0.0, 0.0, -1.0, 0.0, 0.0, -1.0, 0.0, 0.0, -1.0, 0.0, 0.0, 0.0, -1.0, 0.0, 0.0, -1.0, 0.0, 0.0, -1.0, 0.0, 0.0, -1.0, 0.0, 0.0, 0.0, 1.0, 0.0, 0.0, 1.0, 0.0, 0.0, 1.0, 0.0, 0.0, 1.0, 0.0, 1.0, 0.0, 0.0, 1.0, 0.0, 0.0, 1.0, 0.0, 0.0, 1.0, 0.0, -1.0, 0.0, 0.0, -1.0, 0.0, 0.0, -1.0, 0.0, 0.0, -1.0, 0.0, 0.0, 0.0, 0.0, 1.0, 0.0, 0.0, 1.0, 0.0, 0.0, 1.0, 0.0, 0.0, 1.0, 0.0, 0.0, 0.0, 0.0, 0.0, 0.0, 0.0, 0.0, 0.0, 0.0, 0.0, 0.0, 0.0, 0.0, 0.0, 0.0, 0.0, 0.0, 0.0, 0.0, 0.0, 0.0, 0.0, 0.0, 0.0, 0.0, 1.0, 0.0, 0.0, 1.0, 0.0, 0.0, 1.0, 0.0, 0.0, 1.0, 0.0, -1.0, 0.0, 0.0, -1.0, 0.0, 0.0, -1.0, 0.0, 0.0, -1.0, 0.0, 1.0, 0.0, 0.0, 1.0, 0.0, 0.0, 1.0, 0.0, 0.0, 1.0, 0.0, 0.0, 0.0, 1.0, 0.0, 0.0, 1.0, 0.0, 0.0, 1.0, 0.0, 0.0, 1.0, 0.0, -1.0, 0.0, 0.0, -1.0, 0.0, 0.0, -1.0, 0.0, 0.0, -1.0, 0.0, 0.0, 0.0, 1.0, 0.0, 0.0, 1.0, 0.0, 0.0, 1.0, 0.0, 0.0, 1.0, 0.0, 0.0, 0.0, -1.0, 0.0, 0.0, -1.0, 0.0, 0.0, -1.0, 0.0, 0.0, -1.0, 0.0, 0.0, 1.0, 0.0, 0.0, 1.0, 0.0, 0.0, 1.0, 0.0, 0.0, 1.0, 0.0, 0.0, 0.0, 0.0, 0.0, 0.0, 0.0, 0.0, 0.0, 0.0, 0.0, 0.0, 0.9808, -0.002546, -0.1948, 0.9808, -0.002546, -0.1948, 0.9808, -0.002546, -0.1948, 0.9808, -0.002546, -0.1948, 0.0, -0.0001008, 1.0, 0.0, -0.0001008, 1.0, 0.0, -0.0001008, 1.0, 0.0, -0.0001008, 1.0, -0.0003965, 9.306e-05, -1.0, -0.0003965, 9.306e-05, -1.0, -0.0003965, 9.306e-05, -1.0, -0.0003965, 9.306e-05, -1.0, -1.0, 0.005136, 0.0, -1.0, 0.005136, 0.0, -1.0, 0.005136, 0.0, -1.0, 0.005136, 0.0, 0.0, 0.0, 1.0, 0.0, 0.0, 1.0, 0.0, 0.0, 1.0, 0.0, 0.0, 1.0, 0.01963, 0.0, -0.9998, 0.01963, 0.0, -0.9998, 0.01963, 0.0, -0.9998, 0.01963, 0.0, -0.9998, -0.9851, 0.1722, 0.0, -0.9851, 0.1722, 0.0, -0.9851, 0.1722, 0.0, -0.9851, 0.1722, 0.0, 0.0, 0.0, 1.0, 0.0, 0.0, 1.0, 0.0, 0.0, 1.0, 0.0, 0.0, 1.0, 0.0, 0.0, 1.0, 0.0, 0.0, 1.0, 0.0, 0.0, 1.0, 0.0, 0.0, 1.0, 0.0, 0.0, 1.0, 0.0, 0.0, 1.0, 0.0, 0.0, 1.0, 0.0, 0.0, 1.0, 1.0, 0.0, 0.0, 1.0, 0.0, 0.0, 1.0, 0.0, 0.0, 1.0, 0.0, 0.0, 0.0, 0.003165, 1.0, 0.0, 0.003165, 1.0, 0.0, 0.003165, 1.0, 0.0, 0.003165, 1.0, -0.0007304, -0.002716, -1.0, -0.0007304, -0.002716, -1.0, -0.0007304, -0.002716, -1.0, -0.0007304, -0.002716, -1.0, -0.9873, -0.1592, 0.0, -0.9873, -0.1592, 0.0, -0.9873, -0.1592, 0.0, -0.9873, -0.1592, 0.0, 0.0, 0.0, -1.0, 0.0, 0.0, -1.0, 0.0, 0.0, -1.0, 0.0, 0.0, -1.0, 1.0, 0.003227, 0.00733, 1.0, 0.003857, -3.337e-05, 1.0, 0.00383, -9.089e-06, 1.0, 0.003858, -3.224e-05, 0.0, 1.0, 0.0, 0.0, 1.0, 0.0, 0.0, 1.0, 0.0, 0.0, 1.0, 0.0, 0.0, -1.0, 0.0, 0.0, -1.0, 0.0, 0.0, -1.0, 0.0, 0.0, -1.0, 0.0, 0.0, -1.0, 0.0, 0.0, -1.0, 0.0, 0.0, -1.0, 0.0, 0.0, -1.0, 0.0, 0.0, 1.0, 0.0, 0.0, 1.0, 0.0, 0.0, 1.0, 0.0, 0.0, 1.0, 0.0, 0.0, 0.0, -1.0, 0.0, 0.0, -1.0, 0.0, 0.0, -1.0, 0.0, 0.0, -1.0, 0.0, 0.0, 1.0, 0.0, 0.0, 1.0, 0.0, 0.0, 1.0, 0.0, 0.0, 1.0, 0.0, 0.0, -1.0, 0.0, 0.0, -1.0, 0.0, 0.0, -1.0, 0.0, 0.0, -1.0, 0.0, 1.0, 0.0, 0.0, 1.0, 0.0, 0.0, 1.0, 0.0, 0.0, 1.0, 0.0, 0.0, -1.0, 0.0, 0.0, -1.0, 0.0, 0.0, -1.0, 0.0, 0.0, -1.0, 0.0, 0.0, 0.0, 1.0, 0.0, 0.0, 1.0, 0.0, 0.0, 1.0, 0.0, 0.0, 1.0, 0.0, 0.0, -1.0, 0.0, 0.0, -1.0, 0.0, 0.0, -1.0, 0.0, 0.0, -1.0, 0.004027, -1.0, 0.004101, -8.861e-06, -1.0, 7.394e-05, -7.988e-06, -1.0, 7.394e-05, -8.643e-06, -1.0, 7.394e-05, -0.9999, -0.0146, -0.002448, -0.9999, 0.01619, 3.465e-05, -0.9999, 0.01636, -0.000111, -0.9999, 0.01619, 3.017e-05, 0.0, 1.0, 0.0, 0.0, 1.0, 0.0, 0.0, 1.0, 0.0, 0.0, 1.0, 0.0, 1.0, 0.0, 0.0, 1.0, 0.0, 0.0, 1.0, 0.0, 0.0, 1.0, 0.0, 0.0, 0.0, 1.0, 0.0, 0.0, 1.0, 0.0, 0.0, 1.0, 0.0, 0.0, 1.0, 0.0, 1.0, 0.0, 0.0, 1.0, 0.0, 0.0, 1.0, 0.0, 0.0, 1.0, 0.0, 0.0, 0.0, 0.0, 1.0, 0.0, 0.0, 1.0, 0.0, 0.0, 1.0, 0.0, 0.0, 1.0, 0.0, 0.0, 1.0, 0.0, 0.0, 1.0, 0.0, 0.0, 1.0, 0.0, 0.0, 1.0, 0.0, -1.0, 0.0, 0.0, -1.0, 0.0, 0.0, -1.0, 0.0, 0.0, -1.0, 0.0, 0.0, 1.0, 0.0, 0.0, 1.0, 0.0, 0.0, 1.0, 0.0, 0.0, 1.0, 0.0, 0.0, 0.0, -1.0, 0.0, 0.0, -1.0, 0.0, 0.0, -1.0, 0.0, 0.0, -1.0, 0.0, -1.0, 0.0, 0.0, -1.0, 0.0, 0.0, -1.0, 0.0, 0.0, -1.0, 0.0, -1.0, 0.0, 0.0, -1.0, 0.0, 0.0, -1.0, 0.0, 0.0, -1.0, 0.0, 0.0, 0.0, 0.0, 1.0, 0.0, 0.0, 1.0, 0.0, 0.0, 1.0, 0.0, 0.0, 1.0, 0.0, -1.0, 0.0, 0.0, -1.0, 0.0, 0.0, -1.0, 0.0, 0.0, -1.0, 0.0, 0.0, 0.0, -1.0, 0.0, 0.0, -1.0, 0.0, 0.0, -1.0, 0.0, 0.0, -1.0, 0.0, 1.0, 0.0, 0.0, 1.0, 0.0, 0.0, 1.0, 0.0, 0.0, 1.0, 0.0, 0.0, -1.0, 0.0, 0.0, -1.0, 0.0, 0.0, -1.0, 0.0, 0.0, -1.0, 0.0, 0.0, 0.0, 1.0, 0.0, 0.0, 1.0, 0.0, 0.0, 1.0, 0.0, 0.0, 1.0, 0.9997, -0.0008128, 0.02245, 0.9997, -0.0008128, 0.02245, 0.9997, -0.0008128, 0.02245, 0.9997, -0.0008128, 0.02245, 0.0, 1.0, 0.0, 0.0, 1.0, 0.0, 0.0, 1.0, 0.0, 0.0, 1.0, 0.0, 0.0, -1.0, 0.0, 0.0, -1.0, 0.0, 0.0, -1.0, 0.0, 0.0, -1.0, 0.0, 0.0, 0.0, 1.0, 0.0, 0.0, 1.0, 0.0, 0.0, 1.0, 0.0, 0.0, 1.0, 0.0, 0.0, -1.0, 0.0, 0.0, -1.0, 0.0, 0.0, -1.0, 0.0, 0.0, -1.0, 0.0, 1.0, 0.0, 0.0, 1.0, 0.0, 0.0, 1.0, 0.0, 0.0, 1.0, 0.0, -0.9993, -0.03757, -0.005452, -0.9991, 0.04271, 0.000452, -0.999, 0.04389, -0.0006052, -0.9991, 0.04264, 0.0003676, 0.001609, -1.0, 0.004517, 0.0005362, -1.0, 0.002152, 0.0005364, -1.0, 0.002152, 0.0004579, -1.0, 0.002428, 0.0, 0.0, -1.0, 0.0, 0.0, -1.0, 0.0, 0.0, -1.0, 0.0, 0.0, -1.0, 0.0, 0.0, 1.0, 0.0, 0.0, 1.0, 0.0, 0.0, 1.0, 0.0, 0.0, 1.0, -1.0, 0.0, 0.0, -1.0, 0.0, 0.0, -1.0, 0.0, 0.0, -1.0, 0.0, 0.0, 1.0, 0.0, 0.0, 1.0, 0.0, 0.0, 1.0, 0.0, 0.0, 1.0, 0.0, 0.0, 0.0, 0.0, -1.0, 0.0, 0.0, -1.0, 0.0, 0.0, -1.0, 0.0, 0.0, -1.0, -1.0, 0.0, 0.0, -1.0, 0.0, 0.0, -1.0, 0.0, 0.0, -1.0, 0.0, 0.0, 1.0, 0.0, 0.0, 1.0, 0.0, 0.0, 1.0, 0.0, 0.0, 1.0, 0.0, 0.0, 0.0, 1.0, 0.0, 0.0, 1.0, 0.0, 0.0, 1.0, 0.0, 0.0, 1.0, 0.0, 0.0, 0.0, -1.0, 0.0, 0.0, -1.0, 0.0, 0.0, -1.0, 0.0, 0.0, -1.0, 0.0, 0.0, 0.0, 0.0, 0.0, 0.0, 0.0, 0.0, 0.0, 0.0, 0.0, 0.0, 0.0, 0.0, 1.0, 0.0, 0.0, 1.0, 0.0, 0.0, 1.0, 0.0, 0.0, 1.0, 0.0, 0.0, 0.0, 0.0, 0.0, 0.0, 0.0, 0.0, 0.0, 0.0, 0.0, 0.0, 0.0, -1.0, 0.0, 0.0, -1.0, 0.0, 0.0, -1.0, 0.0, 0.0, -1.0, 0.0, 0.0, 1.0, 0.0, 0.0, 1.0, 0.0, 0.0, 1.0, 0.0, 0.0, 1.0, 0.0, 0.0, 0.0, 1.0, 0.0, 0.0, 1.0, 0.0, 0.0, 1.0, 0.0, 0.0, 1.0, 0.0, -1.0, 0.0, 0.0, -1.0, 0.0, 0.0, -1.0, 0.0, 0.0, -1.0, 0.0, 0.0, 1.0, 0.0, 0.0, 1.0, 0.0, 0.0, 1.0, 0.0, 0.0, 1.0, 0.0, 1.0, 0.0, 0.0, 1.0, 0.0, 0.0, 1.0, 0.0, 0.0, 1.0, 0.0, 0.0, 0.0, 0.0, 1.0, 0.0, 0.0, 1.0, 0.0, 0.0, 1.0, 0.0, 0.0, 1.0, 0.0, -1.0, 0.0, 0.0, -1.0, 0.0, 0.0, -1.0, 0.0, 0.0, -1.0, 0.0, 0.0, -1.0, 0.0, 0.0, -1.0, 0.0, 0.0, -1.0, 0.0, 0.0, -1.0, 0.0, -1.0, 0.0, 0.0, -1.0, 0.0, 0.0, -1.0, 0.0, 0.0, -1.0, 0.0, 0.0, 1.0, 0.0, 0.0, 1.0, 0.0, 0.0, 1.0, 0.0, 0.0, 1.0, 0.0, 0.0, 0.0, 1.0, 0.0, 0.0, 1.0, 0.0, 0.0, 1.0, 0.0, 0.0, 1.0, 0.0, 0.0, 1.0, 0.0, 0.0, 1.0, 0.0, 0.0, 1.0, 0.0, 0.0, 1.0, 0.0, 0.0, 0.0, -1.0, 0.0, 0.0, -1.0, 0.0, 0.0, -1.0, 0.0, 0.0, -1.0, 0.0, -1.0, 0.0, 0.0, -1.0, 0.0, 0.0, -1.0, 0.0, 0.0, -1.0, 0.0, 0.0, 0.0, 1.0, 0.0, 0.0, 1.0, 0.0, 0.0, 1.0, 0.0, 0.0, 1.0, 0.0, 1.0, 0.0, 0.0, 1.0, 0.0, 0.0, 1.0, 0.0, 0.0, 1.0, 0.0, 0.0, 0.0, -1.0, 0.0, 0.0, -1.0, 0.0, 0.0, -1.0, 0.0, 0.0, -1.0, 0.0, 0.0, -1.0, 0.0, 0.0, -1.0, 0.0, 0.0, -1.0, 0.0, 0.0, -1.0, 0.0, 1.0, 0.0, 0.0, 1.0, 0.0, 0.0, 1.0, 0.0, 0.0, 1.0, 0.0, 0.0, 0.0, 1.0, 0.0, 0.0, 1.0, 0.0, 0.0, 1.0, 0.0, 0.0, 1.0, 0.0, -1.0, 0.0, 0.0, -1.0, 0.0, 0.0, -1.0, 0.0, 0.0, -1.0, 0.0, 0.0, -1.0, 0.0, 0.0, -1.0, 0.0, 0.0, -1.0, 0.0, 0.0, -1.0, 0.0, 0.0, 0.0, 1.0, 0.0, 0.0, 1.0, 0.0, 0.0, 1.0, 0.0, 0.0, 1.0, 0.0, 1.0, 0.0, 0.0, 1.0, 0.0, 0.0, 1.0, 0.0, 0.0, 1.0, 0.0, 0.0, 0.0, -1.0, 0.0, 0.0, -1.0, 0.0, 0.0, -1.0, 0.0, 0.0, -1.0, 0.0, 1.0, 0.0, 0.0, 1.0, 0.0, 0.0, 1.0, 0.0, 0.0, 1.0, 0.0, 0.0, -1.0, 0.0, 0.0, -1.0, 0.0, 0.0, -1.0, 0.0, 0.0, -1.0, 0.0, 0.0, -1.0, 0.0, 0.0, -1.0, 0.0, 0.0, -1.0, 0.0, 0.0, -1.0, 0.0, 0.0, 0.0, 1.0, 0.0, 0.0, 1.0, 0.0, 0.0, 1.0, 0.0, 0.0, 1.0, 0.9642, -0.2652, 0.001533, 0.965, -0.001541, 0.2621, 0.965, -0.003061, 0.2621, 0.965, -0.001528, 0.2621, 0.0, -1.0, 0.0, 0.0, -1.0, 0.0, 0.0, -1.0, 0.0, 0.0, -1.0, 0.0, 0.0, 1.0, 0.0, 0.0, 1.0, 0.0, 0.0, 1.0, 0.0, 0.0, 1.0, 0.0, 0.0, -1.0, 0.0, 0.0, -1.0, 0.0, 0.0, -1.0, 0.0, 0.0, -1.0, 0.0, 0.0, 1.0, 0.0, 0.0, 1.0, 0.0, 0.0, 1.0, 0.0, 0.0, 1.0, 0.0, 0.0, -1.0, 0.0, 0.0, -1.0, 0.0, 0.0, -1.0, 0.0, 0.0, -1.0, 0.0, 0.0, 0.0, 0.0, 0.0, 0.0, 0.0, 0.0, 0.0, 0.0, 0.0, 0.0, 0.0, 0.0, 0.0, 0.0, 0.0, 0.0, 0.0, 0.0, 0.0, 0.0, 0.0, 0.0, 0.0, 0.0, 0.0, 0.0, 0.0, 0.0, 0.0, 0.0, 0.0, 0.0, 0.0, 0.0, 0.0, 0.0, 0.0, 0.0, 0.0, 0.0, 0.0, 0.0, 0.0, 0.0, 0.0, 0.0, 0.0, -1.0, 0.0, 0.0, -1.0, 0.0, 0.0, -1.0, 0.0, 0.0, -1.0, 0.0, 0.0, 0.0, 1.0, 0.0, 0.0, 1.0, 0.0, 0.0, 1.0, 0.0, 0.0, 1.0, 0.0, 0.0, -1.0, 0.0, 0.0, -1.0, 0.0, 0.0, -1.0, 0.0, 0.0, -1.0, 0.0, 0.0, 4.012e-06, 1.0, 0.0, 4.012e-06, 1.0, 0.0, 4.012e-06, 1.0, 0.0, 4.012e-06, 1.0, 0.0, 6.683e-05, -1.0, 0.0, 6.683e-05, -1.0, 0.0, 6.683e-05, -1.0, 0.0, 6.683e-05, -1.0, -1.0, -0.005299, -0.005321, -1.0, 2.169e-05, -2.135e-08, -1.0, -2.629e-05, -1.922e-05, -1.0, 2.168e-05, 3.738e-07, -1.0, -0.002013, -0.001965, -1.0, -3.578e-05, -7.904e-09, -1.0, -3.579e-05, -4.337e-06, -1.0, -3.582e-05, -1.176e-05, 0.0, 0.0, 0.0, 0.0, 0.0, 0.0, 0.0, 0.0, 0.0, 0.0, 0.0, 0.0, 0.0, 0.0, 0.0, 0.0, 0.0, 0.0, 0.0, 0.0, 0.0, 0.0, 0.0, 0.0, 0.0, 0.0, 1.0, 0.0, 0.0, 1.0, 0.0, 0.0, 1.0, 0.0, 0.0, 1.0, 0.0, 2.357e-05, -1.0, 0.0, 2.357e-05, -1.0, 0.0, 2.357e-05, -1.0, 0.0, 2.357e-05, -1.0, 0.0, 4.022e-06, 1.0, 0.0, 4.022e-06, 1.0, 0.0, 4.022e-06, 1.0, 0.0, 4.022e-06, 1.0, 1.0, -0.0004807, 0.0004793, 1.0, 8.162e-06, 1.15e-05, 1.0, 8.276e-06, -4.73e-06, 1.0, 8.203e-06, 9.628e-06, -1.0, -1.478e-05, -6.031e-06, -1.0, -1.485e-05, 6.553e-06, -1.0, 3.308e-05, 2.5e-05, -1.0, -1.478e-05, -1.518e-05, 0.0, 1.0, 0.0, 0.0, 1.0, 0.0, 0.0, 1.0, 0.0, 0.0, 1.0, 0.0, 0.9637, -0.02568, -0.2657, 0.9637, -0.02568, -0.2657, 0.9637, -0.02569, -0.2657, 0.9637, -0.02569, -0.2657, 0.9943, -0.1025, -0.02847, 0.9997, -0.02425, -0.0004444, 0.9997, -0.0237, 0.0003217, 0.9997, -0.02422, -0.0004526, 0.0, 1.0, 0.0, 0.0, 1.0, 0.0, 0.0, 1.0, 0.0, 0.0, 1.0, 0.0, -0.9904, 0.01273, -0.1376, -0.9992, -0.03953, 0.001325, -0.9992, -0.04045, -0.001076, -0.9992, -0.0388, 0.0009632, -0.009784, -0.9999, -0.01076, -2.522e-07, -1.0, -6.854e-06, -2.574e-06, -1.0, -6.781e-06, -6.366e-07, -1.0, -6.78e-06, 0.0, 1.0, 0.0, 0.0, 1.0, 0.0, 0.0, 1.0, 0.0, 0.0, 1.0, 0.0, -1.0, 1.461e-05, -2.272e-06, -1.0, -3.335e-05, 1.219e-05, -1.0, 1.46e-05, 1.584e-05, -1.0, 1.461e-05, -1.127e-06, 1.0, -2.82e-06, -1.086e-05, 1.0, -2.826e-06, -1.503e-05, 1.0, -2.813e-06, 3.172e-06, 1.0, -2.824e-06, -1.344e-05, 0.9999, -0.01562, -0.004112, 1.0, -0.003688, -3.927e-05, 1.0, -0.003667, 4.083e-06, 1.0, -0.003689, -3.885e-05, -0.009778, -0.9999, -0.009954, -2.999e-06, -1.0, -1.911e-05, 1.647e-06, -1.0, 2.883e-05, -2.81e-06, -1.0, -1.911e-05, -0.9987, 0.00252, -0.05157, -0.9999, -0.01555, 0.0001029, -0.9999, -0.01571, -0.0002507, -0.9999, -0.01551, 8.359e-05, 0.0, 1.0, 0.0, 0.0, 1.0, 0.0, 0.0, 1.0, 0.0, 0.0, 1.0, 0.0, -0.009784, -0.9999, -0.01073, -2.361e-07, -1.0, 1.486e-05, -0.009807, -0.9999, -0.01044, -5.361e-07, -1.0, 1.484e-05, -0.989, 0.05393, -0.138, -1.0, 0.0008178, 0.0002897, -0.989, 0.05439, -0.1373, -1.0, 0.0008642, 0.0002676, 0.0, 1.0, 0.0, 0.0, 1.0, 0.0, 0.0, 1.0, 0.0, 0.0, 1.0, 0.0, 0.9966, -0.07777, -0.02851, 1.0, 0.000379, -7.088e-05, 0.9965, -0.07793, -0.02883, 1.0, 0.0003984, -7.258e-05, -1.0, -0.005295, -0.005321, -1.0, 2.553e-05, -2.137e-08, -1.0, -0.005296, -0.005321, -1.0, 2.553e-05, 3.739e-07, 0.0, 6.683e-05, -1.0, 0.0, 6.683e-05, -1.0, 0.0, 6.683e-05, -1.0, 0.0, 6.683e-05, -1.0, 0.0, 4.016e-06, 1.0, 0.0, 4.016e-06, 1.0, 0.0, 4.016e-06, 1.0, 0.0, 4.016e-06, 1.0, 0.9642, -0.2652, 0.001533, 0.965, -0.001546, 0.2621, 0.9642, -0.2652, 0.001503, 0.965, -0.001533, 0.2621, 0.001609, -1.0, 0.004551, 0.0005363, -1.0, 0.002186, 0.001866, -1.0, 0.004693, 0.0004579, -1.0, 0.002462, -0.9968, -0.08035, -0.004937, -1.0, -0.0001686, 2.28e-05, -0.9968, -0.08021, -0.005057, -1.0, -0.0001714, 2.229e-05, 0.0, 1.0, 0.0, 0.0, 1.0, 0.0, 0.0, 1.0, 0.0, 0.0, 1.0, 0.0, 0.9994, -0.02688, 0.02249, 0.9994, -0.02688, 0.02249, 0.9994, -0.02688, 0.02249, 0.9994, -0.02688, 0.02249, 0.9997, 0.02458, 0.0005709, 0.9997, 0.0241, -0.0002552, 0.9981, -0.0544, -0.02866, 0.9997, 0.0242, -0.0002979, 0.0, 1.0, 0.0, 0.0, 1.0, 0.0, 0.0, 1.0, 0.0, 0.0, 1.0, 0.0, -0.9992, 0.03968, -0.0008052, -0.9992, 0.04106, 0.001424, -0.9862, 0.09281, -0.1369, -0.9992, 0.04087, 0.001517, -3.208e-06, -1.0, 1.744e-05, -2.477e-07, -1.0, 1.744e-05, -0.009807, -0.9999, -0.01044, -5.92e-07, -1.0, 1.731e-05, 0.0, 1.0, 0.0, 0.0, 1.0, 0.0, 0.0, 1.0, 0.0, 0.0, 1.0, 0.0, -0.9999, 0.01499, -6.796e-05, -0.9999, 0.01514, 0.0002258, -0.9981, 0.03325, -0.05129, -0.9999, 0.01513, 0.0002318, 9.305e-07, -1.0, -1.116e-05, -3.023e-06, -1.0, -5.91e-05, -0.009777, -0.9999, -0.01007, -2.823e-06, -1.0, -5.906e-05, 1.0, 0.003565, 3.984e-05, 1.0, 0.003544, -3.304e-06, 1.0, -0.008409, -0.004119, 1.0, 0.003544, -3.178e-06, 0.0, 1.0, 0.0, 0.0, 1.0, 0.0, 0.0, 1.0, 0.0, 0.0, 1.0, 0.0, -0.9985, 0.01777, -0.05157, -1.0, -0.000472, 2.262e-05, -0.9985, 0.01785, -0.05141, -1.0, -0.0004682, 2.113e-05, -0.009778, -0.9999, -0.009975, -2.991e-06, -1.0, -3.991e-05, -0.009777, -0.9999, -0.01005, -2.88e-06, -1.0, -3.99e-05, 0.9999, -0.01205, -0.004096, 1.0, -0.0001188, -1.124e-05, 0.9999, -0.01207, -0.004137, 1.0, -0.0001193, -1.095e-05, 0.0, 1.0, 0.0, 0.0, 1.0, 0.0, 0.0, 1.0, 0.0, 0.0, 1.0, 0.0, -0.9995, -0.03106, -0.002341, -1.0, -0.0002665, -2.217e-06, -0.9995, -0.03101, -0.002381, -1.0, -0.0002673, -2.364e-06, 0.004027, -1.0, 0.004078, -8.861e-06, -1.0, 5.131e-05, 0.004026, -1.0, 0.004179, -8.633e-06, -1.0, 5.131e-05, 1.0, -0.0006648, 0.007347, 1.0, -4.147e-05, -1.705e-05, 1.0, -0.0006612, 0.007344, 1.0, -4.121e-05, -1.68e-05, 1.0, 8.705e-06, -6.666e-06, 1.0, 8.613e-06, 1.15e-05, 1.0, -0.0004821, 0.0004792, 1.0, 8.655e-06, 9.628e-06, -1.453e-09, 3.98e-06, 1.0, -1.453e-09, 3.98e-06, 1.0, -1.453e-09, 3.98e-06, 1.0, -1.453e-09, 3.98e-06, 1.0, -1.444e-09, 2.357e-05, -1.0, -1.444e-09, 2.357e-05, -1.0, -1.444e-09, 2.357e-05, -1.0, -1.444e-09, 2.357e-05, -1.0, -1.0, -3.274e-05, -1.522e-05, -1.0, -3.268e-05, -7.822e-09, -1.0, -0.001998, -0.001965, -1.0, -3.272e-05, -1.176e-05, 0.965, -0.001545, 0.2621, 0.965, -0.001546, 0.2621, 0.9642, -0.2652, 0.001503, 0.965, -0.001532, 0.2621, 0.0, 4.019e-06, 1.0, 0.0, 4.019e-06, 1.0, 0.0, 4.019e-06, 1.0, 0.0, 4.019e-06, 1.0, 0.0, 6.684e-05, -1.0, 0.0, 6.684e-05, -1.0, 0.0, 6.684e-05, -1.0, 0.0, 6.684e-05, -1.0, -1.0, -1.969e-05, 1.274e-05, -1.0, 2.826e-05, -2.139e-08, -1.0, -0.005293, -0.005321, -1.0, 2.826e-05, 3.739e-07, -1.0, 0.0, 0.0, -1.0, 0.0, 0.0, -1.0, 0.0, 0.0, -1.0, 0.0, 0.0, 0.0, 1.0, 0.0, 0.0, 1.0, 0.0, 0.0, 1.0, 0.0, 0.0, 1.0, 0.0, 1.0, 0.0, 0.0, 1.0, 0.0, 0.0, 1.0, 0.0, 0.0, 1.0, 0.0, 0.0, 0.0, -1.0, 0.0, 0.0, -1.0, 0.0, 0.0, -1.0, 0.0, 0.0, -1.0, 0.0, 0.0, 1.0, 0.0, 0.0, 1.0, 0.0, 0.0, 1.0, 0.0, 0.0, 1.0, 0.0, 1.0, 0.0, 0.0, 1.0, 0.0, 0.0, 1.0, 0.0, 0.0, 1.0, 0.0, 0.0, -1.0, 0.0, 0.0, -1.0, 0.0, 0.0, -1.0, 0.0, 0.0, -1.0, 0.0, 0.0, 0.0, -1.0, 0.0, 0.0, -1.0, 0.0, 0.0, -1.0, 0.0, 0.0, -1.0, 0.0, 1.0, 0.0, 0.0, 1.0, 0.0, 0.0, 1.0, 0.0, 0.0, 1.0, 0.0, 0.0, -1.0, 0.0, 0.0, -1.0, 0.0, 0.0, -1.0, 0.0, 0.0, -1.0, 0.0, 0.0, 0.0, 0.0, 1.0, 0.0, 0.0, 1.0, 0.0, 0.0, 1.0, 0.0, 0.0, 1.0, 0.0, 0.0, -1.0, 0.0, 0.0, -1.0, 0.0, 0.0, -1.0, 0.0, 0.0, -1.0, -1.0, 0.0, 0.0, -1.0, 0.0, 0.0, -1.0, 0.0, 0.0, -1.0, 0.0, 0.0, 0.0, 0.0, -1.0, 0.0, 0.0, -1.0, 0.0, 0.0, -1.0, 0.0, 0.0, -1.0, 0.0, 0.0, 1.0, 0.0, 0.0, 1.0, 0.0, 0.0, 1.0, 0.0, 0.0, 1.0, 1.0, 0.0, 0.0, 1.0, 0.0, 0.0, 1.0, 0.0, 0.0, 1.0, 0.0, 0.0, 0.0, 0.0, -1.0, 0.0, 0.0, -1.0, 0.0, 0.0, -1.0, 0.0, 0.0, -1.0, 0.0, 0.0, 1.0, 0.0, 0.0, 1.0, 0.0, 0.0, 1.0, 0.0, 0.0, 1.0, -1.0, 0.0, 0.0, -1.0, 0.0, 0.0, -1.0, 0.0, 0.0, -1.0, 0.0, 0.0, 1.0, 0.0, 0.0, 1.0, 0.0, 0.0, 1.0, 0.0, 0.0, 1.0, 0.0, 0.0, 0.0, 0.0, 1.0, 0.0, 0.0, 1.0, 0.0, 0.0, 1.0, 0.0, 0.0, 1.0, 0.0, 0.0, -1.0, 0.0, 0.0, -1.0, 0.0, 0.0, -1.0, 0.0, 0.0, -1.0, 0.0, 0.0, -1.0, 0.0, 0.0, -1.0, 0.0, 0.0, -1.0, 0.0, 0.0, -1.0, 0.0, 0.0, 1.0, 0.0, 0.0, 1.0, 0.0, 0.0, 1.0, 0.0, 0.0, 1.0, 0.0, -1.0, 0.0, 0.0, -1.0, 0.0, 0.0, -1.0, 0.0, 0.0, -1.0, 0.0, 0.0, 1.0, 0.0, 0.0, 1.0, 0.0, 0.0, 1.0, 0.0, 0.0, 1.0, 0.0, 0.0, 1.0, 0.0, 0.0, 1.0, 0.0, 0.0, 1.0, 0.0, 0.0, 1.0, 0.0, 0.0, -1.0, 0.0, 0.0, -1.0, 0.0, 0.0, -1.0, 0.0, 0.0, -1.0, 0.0, 0.0, -1.0, 0.0, 0.0, -1.0, 0.0, 0.0, -1.0, 0.0, 0.0, -1.0, 0.0, 0.0, 1.0, 0.0, 0.0, 1.0, 0.0, 0.0, 1.0, 0.0, 0.0, 1.0, 0.0, 0.0, 1.0, 0.0, 0.0, 1.0, 0.0, 0.0, 1.0, 0.0, 0.0, 1.0, 0.0, 0.0, 0.0, -1.0, 0.0, 0.0, -1.0, 0.0, 0.0, -1.0, 0.0, 0.0, -1.0, 0.0, 0.0, 1.0, 0.0, 0.0, 1.0, 0.0, 0.0, 1.0, 0.0, 0.0, 1.0, 0.0, 0.0, -1.0, 0.0, 0.0, -1.0, 0.0, 0.0, -1.0, 0.0, 0.0, -1.0, 0.0, -1.0, 0.0, 0.0, -1.0, 0.0, 0.0, -1.0, 0.0, 0.0, -1.0, 0.0, 0.0, 0.0, 1.0, 0.0, 0.0, 1.0, 0.0, 0.0, 1.0, 0.0, 0.0, 1.0, 0.0, -1.0, 0.0, 0.0, -1.0, 0.0, 0.0, -1.0, 0.0, 0.0, -1.0, 0.0, 0.0, 0.0, 1.0, 0.0, 0.0, 1.0, 0.0, 0.0, 1.0, 0.0, 0.0, 1.0, 0.0, 1.0, 0.0, 0.0, 1.0, 0.0, 0.0, 1.0, 0.0, 0.0, 1.0, 0.0, 0.0, 0.0, -1.0, 0.0, 0.0, -1.0, 0.0, 0.0, -1.0, 0.0, 0.0, -1.0, 0.0, 0.0, -1.0, 0.0, 0.0, -1.0, 0.0, 0.0, -1.0, 0.0, 0.0, -1.0, 0.0, 1.0, 0.0, 0.0, 1.0, 0.0, 0.0, 1.0, 0.0, 0.0, 1.0, 0.0, 0.0, 0.0, 1.0, 0.0, 0.0, 1.0, 0.0, 0.0, 1.0, 0.0, 0.0, 1.0, 0.0, -1.0, 0.0, 0.0, -1.0, 0.0, 0.0, -1.0, 0.0, 0.0, -1.0, 0.0, 0.0, 0.0, -1.0, 0.0, 0.0, -1.0, 0.0, 0.0, -1.0, 0.0, 0.0, -1.0, 0.0, 0.0, -1.0, 0.0, 0.0, -1.0, 0.0, 0.0, -1.0, 0.0, 0.0, -1.0, 0.0, 1.0, 0.0, 0.0, 1.0, 0.0, 0.0, 1.0, 0.0, 0.0, 1.0, 0.0, 0.0, 1.0, 0.0, 0.0, 1.0, 0.0, 0.0, 1.0, 0.0, 0.0, 1.0, 0.0, 0.0, 1.0, 0.0, 0.0, 1.0, 0.0, 0.0, 1.0, 0.0, 0.0, 1.0, 0.0, 0.0, 1.0, 0.0, 0.0, 1.0, 0.0, 0.0, 1.0, 0.0, 0.0, 1.0, 0.0, 0.0, 0.0, -1.0, 0.0, 0.0, -1.0, 0.0, 0.0, -1.0, 0.0, 0.0, -1.0, 0.0, 0.0, -1.0, 0.0, 0.0, -1.0, 0.0, 0.0, -1.0, 0.0, 0.0, -1.0, 0.0, 0.0, 1.0, 0.0, 0.0, 1.0, 0.0, 0.0, 1.0, 0.0, 0.0, 1.0, 0.0, 0.0, 1.0, 0.0, 0.0, 1.0, 0.0, 0.0, 1.0, 0.0, 0.0, 1.0, 0.0, -1.0, 0.0, 0.0, -1.0, 0.0, 0.0, -1.0, 0.0, 0.0, -1.0, 0.0, 0.0, -1.0, 0.0, 0.0, -1.0, 0.0, 0.0, -1.0, 0.0, 0.0, -1.0, 0.0, 0.0, -1.0, 0.0, 0.0, -1.0, 0.0, 0.0, -1.0, 0.0, 0.0, -1.0, 0.0, 0.0, 0.0, 1.0, 0.0, 0.0, 1.0, 0.0, 0.0, 1.0, 0.0, 0.0, 1.0, 0.0, -1.0, 0.0, 0.0, -1.0, 0.0, 0.0, -1.0, 0.0, 0.0, -1.0, 0.0, 0.0, 0.0, 1.0, 0.0, 0.0, 1.0, 0.0, 0.0, 1.0, 0.0, 0.0, 1.0, 0.0, 0.0, 1.0, 0.0, 0.0, 1.0, 0.0, 0.0, 1.0, 0.0, 0.0, 1.0, 0.0, 0.0, -1.0, 0.0, 0.0, -1.0, 0.0, 0.0, -1.0, 0.0, 0.0, -1.0, 0.0, -1.0, 0.0, 0.0, -1.0, 0.0, 0.0, -1.0, 0.0, 0.0, -1.0, 0.0, 0.0, 1.0, 0.0, 0.0, 1.0, 0.0, 0.0, 1.0, 0.0, 0.0, 1.0, 0.0, 0.0, -1.0, 0.0, 0.0, -1.0, 0.0, 0.0, -1.0, 0.0, 0.0, -1.0, 0.0, 0.0, 1.0, 0.0, 0.0, 1.0, 0.0, 0.0, 1.0, 0.0, 0.0, 1.0, 0.0, -0.0005487, -0.001188, -1.0, -0.0005487, -0.001188, -1.0, -0.0005487, -0.001188, -1.0, -0.0005487, -0.001188, -1.0, 0.0, 0.003165, 1.0, 0.0, 0.003165, 1.0, 0.0, 0.003165, 1.0, 0.0, 0.003165, 1.0, -0.0004011, 5.478e-05, -1.0, -0.0004011, 5.478e-05, -1.0, -0.0004011, 5.478e-05, -1.0, -0.0004011, 5.478e-05, -1.0, 0.0, -0.0001008, 1.0, 0.0, -0.0001008, 1.0, 0.0, -0.0001008, 1.0, 0.0, -0.0001008, 1.0, 0.0, 0.0, 1.0, 0.0, 0.0, 1.0, 0.0, 0.0, 1.0, 0.0, 0.0, 1.0, 0.0, 0.0, -1.0, 0.0, 0.0, -1.0, 0.0, 0.0, -1.0, 0.0, 0.0, -1.0, 0.0, 1.0, 0.0, 0.0, 1.0, 0.0, 0.0, 1.0, 0.0, 0.0, 1.0, 0.0, 0.0, 1.0, 0.0, 0.0, 1.0, 0.0, 0.0, 1.0, 0.0, 0.0, 1.0, 0.0, 0.0, -1.0, 0.0, 0.0, -1.0, 0.0, 0.0, -1.0, 0.0, 0.0, -1.0, 0.0, 0.0, 1.0, 0.0, 0.0, 1.0, 0.0, 0.0, 1.0, 0.0, 0.0, 1.0, 0.0, 0.0, -1.0, 0.0, 0.0, -1.0, 0.0, 0.0, -1.0, 0.0, 0.0, -1.0, 0.0, 0.0, 1.0, 0.0, 0.0, 1.0, 0.0, 0.0, 1.0, 0.0, 0.0, 1.0, 0.0, 0.0, -1.0, 0.0, 0.0, -1.0, 0.0, 0.0, -1.0, 0.0, 0.0, -1.0, 0.0, 0.0, 0.0, 1.0, 0.0, 0.0, 1.0, 0.0, 0.0, 1.0, 0.0, 0.0, 1.0, 0.0, 0.0, -1.0, 0.0, 0.0, -1.0, 0.0, 0.0, -1.0, 0.0, 0.0, -1.0, 0.0, -1.0, 0.0, 0.0, -1.0, 0.0, 0.0, -1.0, 0.0, 0.0, -1.0, 0.0, 0.0, -1.0, 0.0, 0.0, -1.0, 0.0, 0.0, -1.0, 0.0, 0.0, -1.0, 0.0, 0.0, 0.0, 1.0, 0.0, 0.0, 1.0, 0.0, 0.0, 1.0, 0.0, 0.0, 1.0, 0.0, -1.0, 0.0, 0.0, -1.0, 0.0, 0.0, -1.0, 0.0, 0.0, -1.0, 0.0, 0.0, -1.0, 0.0, 0.0, -1.0, 0.0, 0.0, -1.0, 0.0, 0.0, -1.0, 0.0, 0.0, -1.0, 0.0, 0.0, -1.0, 0.0, 0.0, -1.0, 0.0, 0.0, -1.0, 0.0, 0.0, 0.0, -1.0, 0.0, 0.0, -1.0, 0.0, 0.0, -1.0, 0.0, 0.0, -1.0, -0.0004059, 1.298e-05, -1.0, -0.0004059, 1.298e-05, -1.0, -0.0004059, 1.298e-05, -1.0, -0.0004059, 1.298e-05, -1.0, -0.0004334, -0.0002197, -1.0, -0.0004334, -0.0002197, -1.0, -0.0004334, -0.0002197, -1.0, -0.0004334, -0.0002197, -1.0, 0.0, -1.0, 0.0, 0.0, -1.0, 0.0, 0.0, -1.0, 0.0, 0.0, -1.0, 0.0, 0.0, -1.0, 0.0, 0.0, -1.0, 0.0, 0.0, -1.0, 0.0, 0.0, -1.0, 0.0, 0.0, 0.0, -1.0, 0.0, 0.0, -1.0, 0.0, 0.0, -1.0, 0.0, 0.0, -1.0, 0.0, 0.0, 1.0, 0.0, 0.0, 1.0, 0.0, 0.0, 1.0, 0.0, 0.0, 1.0, 0.0, 1.0, 0.0, 0.0, 1.0, 0.0, 0.0, 1.0, 0.0, 0.0, 1.0, 0.0, 0.0, 1.0, 0.0, 0.0, 1.0, 0.0, 0.0, 1.0, 0.0, 0.0, 1.0, 0.0, 0.0, 0.003165, 1.0, 0.0, 0.003165, 1.0, 0.0, 0.003165, 1.0, 0.0, 0.003165, 1.0, 0.0, -0.0001008, 1.0, 0.0, -0.0001008, 1.0, 0.0, -0.0001008, 1.0, 0.0, -0.0001008, 1.0, 0.0, 0.0, 1.0, 0.0, 0.0, 1.0, 0.0, 0.0, 1.0, 0.0, 0.0, 1.0, 0.0, 1.0, 0.0, 0.0, 1.0, 0.0, 0.0, 1.0, 0.0, 0.0, 1.0, 0.0, 0.0, 1.0, 0.0, 0.0, 1.0, 0.0, 0.0, 1.0, 0.0, 0.0, 1.0, 0.0, 0.0, 1.0, 0.0, 0.0, 1.0, 0.0, 0.0, 1.0, 0.0, 0.0, 1.0, 0.0, 0.0, 1.0, 0.0, 0.0, 1.0, 0.0, 0.0, 1.0, 0.0, 0.0, 1.0, 0.0, 0.0, 0.0, -1.0, 0.0, 0.0, -1.0, 0.0, 0.0, -1.0, 0.0, 0.0, -1.0, 1.0, -0.003919, 1.828e-05, 1.0, -0.003891, -5.273e-06, 1.0, -0.00452, 0.007356, 1.0, -0.00389, -4.424e-06, -7.856e-06, -1.0, -1.41e-05, -8.838e-06, -1.0, -1.41e-05, 0.004026, -1.0, 0.004114, -8.611e-06, -1.0, -1.421e-05, -0.9999, -0.01651, -4.991e-05, -0.9999, -0.01669, 9.178e-05, -0.9989, -0.04741, -0.002443, -0.9999, -0.01669, 9.405e-05, 0.0, 1.0, 0.0, 0.0, 1.0, 0.0, 0.0, 1.0, 0.0, 0.0, 1.0, 0.0, 0.9983, -0.05294, 0.02253, 0.9983, -0.05294, 0.02253, 0.9983, -0.05294, 0.02253, 0.9983, -0.05294, 0.02253, 0.0, 1.0, 0.0, 0.0, 1.0, 0.0, 0.0, 1.0, 0.0, 0.0, 1.0, 0.0, -0.9991, -0.04276, -0.0004289, -0.999, -0.04405, 0.0004985, -0.9923, -0.1238, -0.005622, -0.999, -0.04406, 0.0004885, 0.0005363, -1.0, 0.002209, 0.0005362, -1.0, 0.002209, 0.001866, -1.0, 0.004717, 0.0004579, -1.0, 0.002486])] * 3)])
me_cube_003 = bpy.data.meshes.new('Cube.003')
me_cube_003.from_pydata([(-1.0, -1.036, -1.0), (-1.0, -1.036, 1.0), (-1.0, 1.036, -1.0), (-1.0, 1.036, 1.143), (1.0, -1.036, -1.0), (1.0, -1.036, 1.0), (1.0, 1.036, -1.0), (1.0, 1.036, 1.143), (-1.0, -1.036, 3.0), (-1.0, 1.036, 3.0), (1.0, 1.036, 3.0), (1.0, -1.036, 3.0), (1.0, -1.257, 1.0), (-1.0, -1.257, 1.0), (1.0, -1.257, 3.0), (-1.0, -1.257, 3.0), (-1.0, 0.9806, -1.0), (-1.0, 0.9806, 1.143), (1.0, 0.9806, -1.0), (1.0, 0.9806, 1.143), (-1.0, 0.9806, 3.0), (1.0, 0.9806, 3.0), (-0.9471, 1.036, -1.0), (-0.9471, 1.036, 1.143), (-0.9471, -1.036, -1.0), (-0.9471, -1.036, 1.0), (-0.9471, 1.036, 3.0), (-0.9471, -1.036, 3.0), (-0.9471, -1.257, 1.0), (-0.9471, -1.257, 3.0), (-0.9471, 0.9806, 3.0), (-0.9471, 0.9806, -1.0), (0.9417, 1.036, 1.143), (0.9417, -1.036, -1.0), (0.9417, 1.036, 3.0), (0.9417, 0.9806, 3.0), (0.9417, 1.036, -1.0), (0.9417, -1.036, 1.0), (0.9417, -1.036, 3.0), (0.9417, -1.257, 1.0), (0.9417, -1.257, 3.0), (0.9417, 0.9806, -1.0), (-1.0, -1.001, -1.0), (1.0, -1.001, 1.143), (1.0, -1.001, 3.0), (-1.0, -1.001, 1.143), (1.0, -1.001, -1.0), (-1.0, -1.001, 3.0), (-0.9471, -1.001, 3.0), (-0.9471, -1.001, -1.0), (0.9417, -1.001, 3.0), (0.9417, -1.001, -1.0), (1.0, -1.234, 3.0), (1.0, -1.234, 1.0), (-1.0, -1.234, 1.0), (-1.0, -1.234, 3.0), (-0.9471, -1.234, 1.0), (-0.9471, -1.234, 3.0), (0.9417, -1.234, 3.0), (0.9417, -1.234, 1.0), (-1.0, 1.036, 2.69), (1.0, 1.036, 2.69), (1.0, -1.036, 2.69), (-1.0, -1.036, 2.69), (1.0, -1.257, 2.69), (-1.0, -1.257, 2.69), (-1.0, 0.9806, 2.69), (1.0, 0.9806, 2.69), (-0.9471, -1.257, 2.69), (-0.9471, 1.036, 2.69), (0.9417, 1.036, 2.69), (0.9417, -1.257, 2.69), (1.0, -1.001, 2.69), (-1.0, -1.001, 2.69), (-1.0, -1.234, 2.69), (1.0, -1.234, 2.69), (1.0, -1.036, 1.286), (1.0, -1.257, 1.286), (1.0, -1.234, 1.286), (-1.0, -1.036, 1.286), (-1.0, -1.257, 1.286), (-0.9471, -1.257, 1.286), (0.9417, -1.257, 1.286), (-1.0, -1.234, 1.286)], [], [(16, 17, 3, 2), (36, 32, 7, 6), (46, 43, 5, 4), (24, 25, 1, 0), (51, 46, 4, 33), (69, 60, 9, 26), (48, 47, 8, 27), (67, 61, 10, 21), (73, 63, 8, 47), (75, 52, 14, 64), (71, 64, 14, 40), (83, 54, 13, 80), (57, 55, 15, 29), (59, 53, 12, 39), (60, 66, 20, 9), (72, 67, 21, 44), (26, 9, 20, 30), (36, 6, 18, 41), (6, 7, 19, 18), (42, 45, 17, 16), (2, 22, 31, 16), (34, 26, 30, 35), (54, 56, 28, 13), (58, 57, 29, 40), (65, 68, 29, 15), (50, 48, 27, 38), (70, 69, 26, 34), (42, 49, 24, 0), (33, 37, 25, 24), (2, 3, 23, 22), (4, 5, 37, 33), (61, 70, 34, 10), (44, 50, 38, 11), (52, 58, 40, 14), (10, 34, 35, 21), (22, 36, 41, 31), (56, 59, 39, 28), (68, 71, 40, 29), (49, 51, 33, 24), (22, 23, 32, 36), (31, 41, 51, 49), (21, 35, 50, 44), (16, 31, 49, 42), (35, 30, 48, 50), (0, 1, 45, 42), (62, 72, 44, 11), (66, 73, 47, 20), (30, 20, 47, 48), (41, 18, 46, 51), (18, 19, 43, 46), (25, 37, 59, 56), (11, 38, 58, 52), (38, 27, 57, 58), (1, 25, 56, 54), (37, 5, 53, 59), (27, 8, 55, 57), (79, 1, 54, 83), (62, 11, 52, 75), (76, 62, 75, 78), (8, 63, 74, 55), (17, 45, 73, 66), (76, 43, 72, 62), (81, 82, 71, 68), (7, 32, 70, 61), (32, 23, 69, 70), (80, 81, 68, 65), (43, 19, 67, 72), (3, 17, 66, 60), (55, 74, 65, 15), (82, 77, 64, 71), (78, 75, 64, 77), (45, 79, 63, 73), (19, 7, 61, 67), (23, 3, 60, 69), (45, 1, 79), (53, 78, 77, 12), (39, 12, 77, 82), (13, 28, 81, 80), (28, 39, 82, 81), (5, 43, 76), (5, 76, 78, 53), (63, 79, 83, 74), (74, 83, 80, 65)])
_uv = me_cube_003.uv_layers.new(name='UVMap')
_uv.uv.foreach_set('vector', [0.973, 0.01527, 0.9393, 0.01527, 0.9393, 0.0009359, 0.973, 0.0009359, 0.01517, 0.2826, 0.01517, 0.3165, -0.001018, 0.3165, -0.001018, 0.2826, 0.8442, 0.06984, 0.8108, 0.06984, 0.813, 0.0607, 0.8442, 0.0607, 0.0186, 0.4067, 0.0186, 0.4377, 0.004207, 0.4377, 0.004207, 0.4067, 0.9819, 0.9309, 0.9979, 0.9309, 0.9979, 0.9401, 0.9819, 0.9401, 0.484, 0.341, 0.4987, 0.341, 0.4987, 0.3459, 0.484, 0.3459, 0.01828, 0.5729, 0.003826, 0.5729, 0.003826, 0.5638, 0.01828, 0.5638, 0.7867, 0.4832, 0.7867, 0.4975, 0.7818, 0.4975, 0.7818, 0.4832, 0.9151, 0.4301, 0.9151, 0.4393, 0.9102, 0.4393, 0.9102, 0.4301, 0.7867, 0.01015, 0.7818, 0.01015, 0.7818, 0.004447, 0.7867, 0.004447, 0.4797, 0.4639, 0.4955, 0.4639, 0.4955, 0.4687, 0.4797, 0.4687, 0.9371, 0.4902, 0.9416, 0.4902, 0.9416, 0.4959, 0.9371, 0.4959, 0.01828, 0.5133, 0.003826, 0.5133, 0.003826, 0.5076, 0.01828, 0.5076, 0.9819, 0.991, 0.9979, 0.991, 0.9979, 0.9967, 0.9819, 0.9967, 0.9151, 0.0009359, 0.9151, 0.01527, 0.9102, 0.01527, 0.9102, 0.0009359, 0.7867, 0.06984, 0.7867, 0.4832, 0.7818, 0.4832, 0.7818, 0.06984, 0.01828, 0.999, 0.003826, 0.999, 0.003826, 0.9847, 0.01828, 0.9847, 0.9819, 0.5035, 0.9979, 0.5035, 0.9979, 0.5178, 0.9819, 0.5178, 0.8442, 0.4975, 0.8108, 0.4975, 0.8108, 0.4832, 0.8442, 0.4832, 0.973, 0.4301, 0.9393, 0.4301, 0.9393, 0.01527, 0.973, 0.01527, 0.502, 0.5035, 0.5166, 0.5035, 0.5166, 0.5178, 0.502, 0.5178, 0.4822, 0.999, 0.01828, 0.999, 0.01828, 0.9847, 0.4822, 0.9847, 0.502, 0.991, 0.5166, 0.991, 0.5166, 0.9967, 0.502, 0.9967, 0.4822, 0.5133, 0.01828, 0.5133, 0.01828, 0.5076, 0.4822, 0.5076, 0.004207, 0.4639, 0.0186, 0.4639, 0.0186, 0.4687, 0.004207, 0.4687, 0.4822, 0.5729, 0.01828, 0.5729, 0.01828, 0.5638, 0.4822, 0.5638, 0.01517, 0.341, 0.484, 0.341, 0.484, 0.3459, 0.01517, 0.3459, 0.502, 0.9309, 0.5166, 0.9309, 0.5166, 0.9401, 0.502, 0.9401, 0.4797, 0.4067, 0.4797, 0.4377, 0.0186, 0.4377, 0.0186, 0.4067, 0.4987, 0.2826, 0.4987, 0.3165, 0.484, 0.3165, 0.484, 0.2826, 0.4955, 0.4067, 0.4955, 0.4377, 0.4797, 0.4377, 0.4797, 0.4067, -0.001018, 0.341, 0.01517, 0.341, 0.01517, 0.3459, -0.001018, 0.3459, 0.4981, 0.5729, 0.4822, 0.5729, 0.4822, 0.5638, 0.4981, 0.5638, 0.4981, 0.5133, 0.4822, 0.5133, 0.4822, 0.5076, 0.4981, 0.5076, 0.4981, 0.999, 0.4822, 0.999, 0.4822, 0.9847, 0.4981, 0.9847, 0.5166, 0.5035, 0.9819, 0.5035, 0.9819, 0.5178, 0.5166, 0.5178, 0.5166, 0.991, 0.9819, 0.991, 0.9819, 0.9967, 0.5166, 0.9967, 0.0186, 0.4639, 0.4797, 0.4639, 0.4797, 0.4687, 0.0186, 0.4687, 0.5166, 0.9309, 0.9819, 0.9309, 0.9819, 0.9401, 0.5166, 0.9401, 0.484, 0.2826, 0.484, 0.3165, 0.01517, 0.3165, 0.01517, 0.2826, 0.5166, 0.5178, 0.9819, 0.5178, 0.9819, 0.9309, 0.5166, 0.9309, 0.4981, 0.9847, 0.4822, 0.9847, 0.4822, 0.5729, 0.4981, 0.5729, 0.502, 0.5178, 0.5166, 0.5178, 0.5166, 0.9309, 0.502, 0.9309, 0.4822, 0.9847, 0.01828, 0.9847, 0.01828, 0.5729, 0.4822, 0.5729, 0.973, 0.4393, 0.9416, 0.4393, 0.9393, 0.4301, 0.973, 0.4301, 0.7867, 0.0607, 0.7867, 0.06984, 0.7818, 0.06984, 0.7818, 0.0607, 0.9151, 0.01527, 0.9151, 0.4301, 0.9102, 0.4301, 0.9102, 0.01527, 0.01828, 0.9847, 0.003826, 0.9847, 0.003826, 0.5729, 0.01828, 0.5729, 0.9819, 0.5178, 0.9979, 0.5178, 0.9979, 0.9309, 0.9819, 0.9309, 0.8442, 0.4832, 0.8108, 0.4832, 0.8108, 0.06984, 0.8442, 0.06984, 0.5166, 0.9401, 0.9819, 0.9401, 0.9819, 0.991, 0.5166, 0.991, 0.4981, 0.5638, 0.4822, 0.5638, 0.4822, 0.5133, 0.4981, 0.5133, 0.4822, 0.5638, 0.01828, 0.5638, 0.01828, 0.5133, 0.4822, 0.5133, 0.502, 0.9401, 0.5166, 0.9401, 0.5166, 0.991, 0.502, 0.991, 0.9819, 0.9401, 0.9979, 0.9401, 0.9979, 0.991, 0.9819, 0.991, 0.01828, 0.5638, 0.003826, 0.5638, 0.003826, 0.5133, 0.01828, 0.5133, 0.9371, 0.4393, 0.9416, 0.4393, 0.9416, 0.4902, 0.9371, 0.4902, 0.7867, 0.0607, 0.7818, 0.0607, 0.7818, 0.01015, 0.7867, 0.01015, 0.8085, 0.0607, 0.7867, 0.0607, 0.7867, 0.01015, 0.8085, 0.01015, 0.9102, 0.4393, 0.9151, 0.4393, 0.9151, 0.4902, 0.9102, 0.4902, 0.9393, 0.01527, 0.9393, 0.4301, 0.9151, 0.4301, 0.9151, 0.01527, 0.8085, 0.0607, 0.8108, 0.06984, 0.7867, 0.06984, 0.7867, 0.0607, 0.0186, 0.4421, 0.4797, 0.4421, 0.4797, 0.4639, 0.0186, 0.4639, -0.001018, 0.3165, 0.01517, 0.3165, 0.01517, 0.341, -0.001018, 0.341, 0.01517, 0.3165, 0.484, 0.3165, 0.484, 0.341, 0.01517, 0.341, 0.004207, 0.4421, 0.0186, 0.4421, 0.0186, 0.4639, 0.004207, 0.4639, 0.8108, 0.06984, 0.8108, 0.4832, 0.7867, 0.4832, 0.7867, 0.06984, 0.9393, 0.0009359, 0.9393, 0.01527, 0.9151, 0.01527, 0.9151, 0.0009359, 0.9102, 0.4902, 0.9151, 0.4902, 0.9151, 0.4959, 0.9102, 0.4959, 0.4797, 0.4421, 0.4955, 0.4421, 0.4955, 0.4639, 0.4797, 0.4639, 0.8085, 0.01015, 0.7867, 0.01015, 0.7867, 0.004447, 0.8085, 0.004447, 0.9393, 0.4301, 0.9371, 0.4393, 0.9151, 0.4393, 0.9151, 0.4301, 0.8108, 0.4832, 0.8108, 0.4975, 0.7867, 0.4975, 0.7867, 0.4832, 0.484, 0.3165, 0.4987, 0.3165, 0.4987, 0.341, 0.484, 0.341, 0.9393, 0.4301, 0.9416, 0.4393, 0.9371, 0.4393, 0.813, 0.01015, 0.8085, 0.01015, 0.8085, 0.004447, 0.813, 0.004447, 0.4797, 0.4377, 0.4955, 0.4377, 0.4955, 0.4421, 0.4797, 0.4421, 0.004207, 0.4377, 0.0186, 0.4377, 0.0186, 0.4421, 0.004207, 0.4421, 0.0186, 0.4377, 0.4797, 0.4377, 0.4797, 0.4421, 0.0186, 0.4421, 0.813, 0.0607, 0.8108, 0.06984, 0.8085, 0.0607, 0.813, 0.0607, 0.8085, 0.0607, 0.8085, 0.01015, 0.813, 0.01015, 0.9151, 0.4393, 0.9371, 0.4393, 0.9371, 0.4902, 0.9151, 0.4902, 0.9151, 0.4902, 0.9371, 0.4902, 0.9371, 0.4959, 0.9151, 0.4959])
me_cube_003.materials.append(mat_asiento)
me_cube_003.update()

# ---- objects
ob_silla = bpy.data.objects.new('silla', me_cube_002)
ob_cojin = bpy.data.objects.new('cojin', me_cube_003)

# ---- transforms, parenting, visibility, modifiers, constraints
ob_silla.location = (-0.9, -0.9, 0.0)
ob_silla.scale = (0.05, 0.1, 1.0)
_m = ob_silla.modifiers.new('Subdivision', 'SUBSURF')
_m.levels = 4
ob_cojin.location = (0.004651, 0.04938, 0.3638)
ob_cojin.scale = (0.8779, 0.8184, 0.05)
_m = ob_cojin.modifiers.new('Bevel', 'BEVEL')
_m.segments = 3
_m.angle_limit = 0.548

# ---- collection membership
col_collection.objects.link(ob_silla)
col_collection.objects.link(ob_cojin)

# ---- scene / render settings (as saved in the file)
scene.frame_start = 1; scene.frame_end = 250; scene.frame_set(1)
scene.render.engine = 'BLENDER_EEVEE_NEXT'
scene.cycles.sampling_pattern = 'TABULATED_SOBOL'
scene.eevee.ray_tracing_options.trace_max_roughness = 0.0
bpy.context.view_layer.update()

# ---- added for rendering (the .blend has no active camera and no usable light): camera, sun
cam_auto = bpy.data.cameras.new('AutoCamera')
cam_auto.lens = 50.0
cam_auto.sensor_width = 36.0
cam_auto.clip_end = 1000.0
ob_auto_camera = bpy.data.objects.new('AutoCamera', cam_auto)
scene.collection.objects.link(ob_auto_camera)
ob_auto_camera.location = (3.20698, -3.84887, 2.56589)
ob_auto_camera.rotation_euler = (1.09748, -7.21219e-08, 0.694738)
scene.camera = ob_auto_camera
light_auto_sun = bpy.data.lights.new('AutoSun', 'SUN')
light_auto_sun.energy = 3.0
light_auto_sun.angle = 0.0523599
ob_auto_sun = bpy.data.objects.new('AutoSun', light_auto_sun)
scene.collection.objects.link(ob_auto_sun)
ob_auto_sun.rotation_euler = (0.872665, 0.174533, 0.523599)
bpy.context.view_layer.update()
